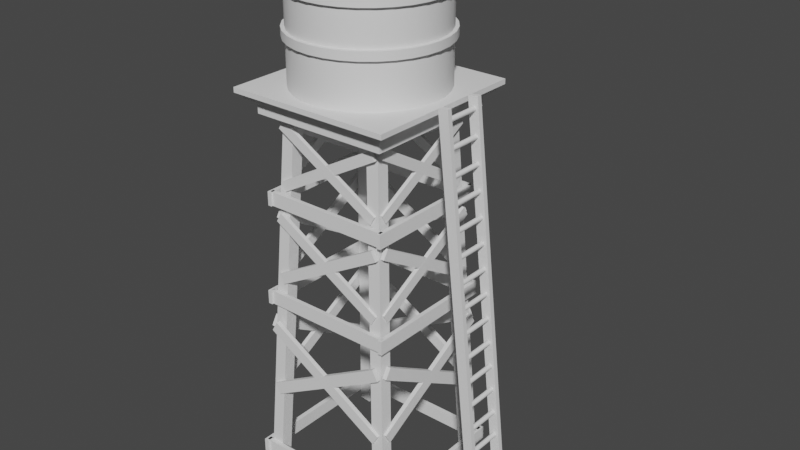 # Source: blocking.blend  (saved by Blender 3.2.14; exported with 4.5.12 LTS)
import bpy
from mathutils import Matrix  # noqa: F401  (used for matrix-valued properties, if any)

bpy.ops.wm.read_factory_settings(use_empty=True)
scene = bpy.context.scene
scene.name = 'Scene'

# ---- collections
col_collection = bpy.data.collections.new('Collection'); scene.collection.children.link(col_collection)

# ---- node groups
ng_auto_smooth = bpy.data.node_groups.new('Auto Smooth', 'GeometryNodeTree')
_s = ng_auto_smooth.interface.new_socket(name='Geometry', in_out='OUTPUT', socket_type='NodeSocketGeometry')
_s = ng_auto_smooth.interface.new_socket(name='Geometry', in_out='INPUT', socket_type='NodeSocketGeometry')
_s = ng_auto_smooth.interface.new_socket(name='Angle', in_out='INPUT', socket_type='NodeSocketFloat')
_s.subtype = 'ANGLE'
_s.min_value = 0.0
_s.max_value = 3.142
ng_auto_smooth.is_modifier = True
_N = ng_auto_smooth.nodes; _L = ng_auto_smooth.links
n0 = _N.new('NodeGroupOutput'); n0.name = 'Group Output'; n0.location = (480, -100)
n1 = _N.new('NodeGroupInput'); n1.name = 'Group Input'; n1.location = (-420, -300)
n2 = _N.new('NodeGroupInput'); n2.name = 'Group Input.001'; n2.location = (-60, -100)
n3 = _N.new('GeometryNodeSetShadeSmooth'); n3.name = 'Set Shade Smooth'; n3.location = (120, -100)
n3.domain = 'EDGE'
n4 = _N.new('GeometryNodeSetShadeSmooth'); n4.name = 'Set Shade Smooth.001'; n4.location = (300, -100)
n5 = _N.new('GeometryNodeInputMeshEdgeAngle'); n5.name = 'Edge Angle'; n5.location = (-420, -220)
n6 = _N.new('GeometryNodeInputEdgeSmooth'); n6.name = 'Is Edge Smooth'; n6.location = (-60, -160)
n7 = _N.new('GeometryNodeInputShadeSmooth'); n7.name = 'Is Face Smooth'; n7.location = (-240, -340)
n8 = _N.new('FunctionNodeBooleanMath'); n8.name = 'Boolean Math'; n8.location = (-60, -220)
n9 = _N.new('FunctionNodeCompare'); n9.name = 'Compare'; n9.location = (-240, -180)
n9.operation = 'LESS_EQUAL'
_L.new(n5.outputs[0], n9.inputs[0])
_L.new(n4.outputs[0], n0.inputs[0])
_L.new(n1.outputs[1], n9.inputs[1])
_L.new(n9.outputs[0], n8.inputs[0])
_L.new(n7.outputs[0], n8.inputs[1])
_L.new(n2.outputs[0], n3.inputs[0])
_L.new(n6.outputs[0], n3.inputs[1])
_L.new(n3.outputs[0], n4.inputs[0])
_L.new(n8.outputs[0], n3.inputs[2])
n0.is_active_output = True

# ---- world
world_world = bpy.data.worlds.new('World'); scene.world = world_world
world_world.use_nodes = True; world_world.node_tree.nodes.clear()
_N = world_world.node_tree.nodes; _L = world_world.node_tree.links
n0 = _N.new('ShaderNodeOutputWorld'); n0.name = 'World Output'; n0.location = (300, 300)
n1 = _N.new('ShaderNodeBackground'); n1.name = 'Background'; n1.location = (10, 300)
n1.inputs[0].default_value = (0.05088, 0.05088, 0.05088, 1.0)
_L.new(n1.outputs[0], n0.inputs[0])
n0.is_active_output = True
world_world.color = (0.05088, 0.05088, 0.05088)
world_world.use_sun_shadow = False
world_world.sun_shadow_jitter_overblur = 0.0

# ---- meshes
me_cube_002 = bpy.data.meshes.new('Cube.002')
me_cube_002.from_pydata([(-1.246, -1.037, -3.223), (-1.246, -1.249, -3.212), (-0.9093, -0.699, 3.223), (-0.9093, -0.9112, 3.234), (-1.035, -1.037, -3.234), (-1.035, -1.25, -3.223), (-0.6983, -0.6996, 3.212), (-0.6983, -0.9118, 3.223), (-1.078, -0.8679, -1.112e-05), (-1.078, -1.08, 0.01111), (-0.8666, -0.8685, -0.01111), (-0.8666, -1.081, 1.112e-05)], [], [(8, 9, 3, 2), (2, 3, 7, 6), (10, 11, 5, 4), (4, 5, 1, 0), (8, 10, 4, 0), (11, 9, 1, 5), (7, 3, 9, 11), (2, 6, 10, 8), (6, 7, 11, 10), (0, 1, 9, 8)])
_uv = me_cube_002.uv_layers.new(name='UVMap')
_uv.uv.foreach_set('vector', [0.0001215, 0.0001196, 0.08986, 0.0001198, 0.08986, 0.9101, 0.0001196, 0.9101, 0.3581, 0.9101, 0.3581, 0.9999, 0.2688, 0.9999, 0.2688, 0.9101, 0.627, 0.9999, 0.5373, 0.9999, 0.5373, 0.08986, 0.627, 0.08986, 0.627, 0.08986, 0.627, 0.0001196, 0.7163, 0.0001198, 0.7163, 0.08986, 0.7163, 0.9999, 0.627, 0.9999, 0.627, 0.08986, 0.7163, 0.08986, 0.5373, 0.9999, 0.4481, 0.9999, 0.4481, 0.08986, 0.5373, 0.08986, 0.1791, 0.9101, 0.08986, 0.9101, 0.08986, 0.0001198, 0.1791, 0.0001202, 0.3581, 0.9101, 0.2688, 0.9101, 0.2688, 0.0001204, 0.3581, 0.0001204, 0.2688, 0.9101, 0.1791, 0.9101, 0.1791, 0.0001202, 0.2688, 0.0001204, 0.3583, 0.08986, 0.4481, 0.08986, 0.4481, 0.9999, 0.3583, 0.9999])
me_cube_002.update()
me_cube_003 = bpy.data.meshes.new('Cube.003')
me_cube_003.from_pydata([(-4.262, -1.898, 0.209), (-4.262, -2.019, 0.209), (4.262, -1.898, 0.209), (4.262, -2.019, 0.209), (-4.262, -1.898, -0.209), (-4.262, -2.019, -0.209), (4.262, -1.898, -0.209), (4.262, -2.019, -0.209), (-1.312e-08, -1.898, 0.209), (-1.843e-08, -2.019, 0.209), (1.843e-08, -1.898, -0.209), (1.312e-08, -2.019, -0.209), (-4.262, 2.028, 0.209), (-4.262, 1.907, 0.209), (4.262, 2.028, 0.209), (4.262, 1.907, 0.209), (-4.262, 2.028, -0.209), (-4.262, 1.907, -0.209), (4.262, 2.028, -0.209), (4.262, 1.907, -0.209), (-1.312e-08, 2.028, 0.209), (-1.843e-08, 1.907, 0.209), (1.843e-08, 2.028, -0.209), (1.312e-08, 1.907, -0.209)], [], [(8, 9, 3, 2), (2, 3, 7, 6), (10, 11, 5, 4), (4, 5, 1, 0), (8, 10, 4, 0), (11, 9, 1, 5), (7, 3, 9, 11), (2, 6, 10, 8), (6, 7, 11, 10), (0, 1, 9, 8), (20, 21, 15, 14), (14, 15, 19, 18), (22, 23, 17, 16), (16, 17, 13, 12), (20, 22, 16, 12), (23, 21, 13, 17), (19, 15, 21, 23), (14, 18, 22, 20), (18, 19, 23, 22), (12, 13, 21, 20)])
_uv = me_cube_003.uv_layers.new(name='UVMap')
_uv.uv.foreach_set('vector', [0.009847, 0.06649, 0.03208, 0.06649, 0.03208, 0.8465, 0.009845, 0.8465, 0.2073, 0.8465, 0.2073, 0.8687, 0.1308, 0.8687, 0.1308, 0.8465, 0.3129, 0.06487, 0.3351, 0.06487, 0.3351, 0.8449, 0.3129, 0.8449, 0.3129, 0.8449, 0.3129, 0.8671, 0.2364, 0.8671, 0.2364, 0.8449, 0.2364, 0.06487, 0.3129, 0.06487, 0.3129, 0.8449, 0.2364, 0.8449, 0.3351, 0.06487, 0.4116, 0.06487, 0.4116, 0.8449, 0.3351, 0.8449, 0.1086, 0.8465, 0.03208, 0.8465, 0.03208, 0.06649, 0.1086, 0.06649, 0.2073, 0.8465, 0.1308, 0.8465, 0.1308, 0.06649, 0.2073, 0.06649, 0.1308, 0.8465, 0.1086, 0.8465, 0.1086, 0.06649, 0.1308, 0.06649, 0.4339, 0.8449, 0.4116, 0.8449, 0.4116, 0.06487, 0.4339, 0.06487, 0.009847, 0.06649, 0.03208, 0.06649, 0.03208, 0.8465, 0.009845, 0.8465, 0.2073, 0.8465, 0.2073, 0.8687, 0.1308, 0.8687, 0.1308, 0.8465, 0.3129, 0.06487, 0.3351, 0.06487, 0.3351, 0.8449, 0.3129, 0.8449, 0.3129, 0.8449, 0.3129, 0.8671, 0.2364, 0.8671, 0.2364, 0.8449, 0.2364, 0.06487, 0.3129, 0.06487, 0.3129, 0.8449, 0.2364, 0.8449, 0.3351, 0.06487, 0.4116, 0.06487, 0.4116, 0.8449, 0.3351, 0.8449, 0.1086, 0.8465, 0.03208, 0.8465, 0.03208, 0.06649, 0.1086, 0.06649, 0.2073, 0.8465, 0.1308, 0.8465, 0.1308, 0.06649, 0.2073, 0.06649, 0.1308, 0.8465, 0.1086, 0.8465, 0.1086, 0.06649, 0.1308, 0.06649, 0.4339, 0.8449, 0.4116, 0.8449, 0.4116, 0.06487, 0.4339, 0.06487])
me_cube_003.update()
me_cube_006 = bpy.data.meshes.new('Cube.006')
me_cube_006.from_pydata([(-1.0, -1.0, -1.0), (-1.0, -1.0, 1.0), (-1.0, 1.0, -1.0), (-1.0, 1.0, 1.0), (1.0, -1.0, -1.0), (1.0, -1.0, 1.0), (1.0, 1.0, -1.0), (1.0, 1.0, 1.0)], [], [(0, 1, 3, 2), (2, 3, 7, 6), (6, 7, 5, 4), (4, 5, 1, 0), (2, 6, 4, 0), (7, 3, 1, 5)])
_uv = me_cube_006.uv_layers.new(name='UVMap')
_uv.uv.foreach_set('vector', [0.375, 0.0, 0.625, 0.0, 0.625, 0.25, 0.375, 0.25, 0.375, 0.25, 0.625, 0.25, 0.625, 0.5, 0.375, 0.5, 0.375, 0.5, 0.625, 0.5, 0.625, 0.75, 0.375, 0.75, 0.375, 0.75, 0.625, 0.75, 0.625, 1.0, 0.375, 1.0, 0.125, 0.5, 0.375, 0.5, 0.375, 0.75, 0.125, 0.75, 0.625, 0.5, 0.875, 0.5, 0.875, 0.75, 0.625, 0.75])
me_cube_006.update()
me_cube_007 = bpy.data.meshes.new('Cube.007')
me_cube_007.from_pydata([(-4.262, -1.898, 0.209), (-4.262, -2.019, 0.209), (4.262, -1.898, 0.209), (4.262, -2.019, 0.209), (-4.262, -1.898, -0.209), (-4.262, -2.019, -0.209), (4.262, -1.898, -0.209), (4.262, -2.019, -0.209), (-1.312e-08, -1.898, 0.209), (-1.843e-08, -2.019, 0.209), (1.843e-08, -1.898, -0.209), (1.312e-08, -2.019, -0.209), (-4.262, 2.028, 0.209), (-4.262, 1.907, 0.209), (4.262, 2.028, 0.209), (4.262, 1.907, 0.209), (-4.262, 2.028, -0.209), (-4.262, 1.907, -0.209), (4.262, 2.028, -0.209), (4.262, 1.907, -0.209), (-1.312e-08, 2.028, 0.209), (-1.843e-08, 1.907, 0.209), (1.843e-08, 2.028, -0.209), (1.312e-08, 1.907, -0.209)], [], [(8, 9, 3, 2), (2, 3, 7, 6), (10, 11, 5, 4), (4, 5, 1, 0), (8, 10, 4, 0), (11, 9, 1, 5), (7, 3, 9, 11), (2, 6, 10, 8), (6, 7, 11, 10), (0, 1, 9, 8), (20, 21, 15, 14), (14, 15, 19, 18), (22, 23, 17, 16), (16, 17, 13, 12), (20, 22, 16, 12), (23, 21, 13, 17), (19, 15, 21, 23), (14, 18, 22, 20), (18, 19, 23, 22), (12, 13, 21, 20)])
_uv = me_cube_007.uv_layers.new(name='UVMap')
_uv.uv.foreach_set('vector', [0.009847, 0.06649, 0.03208, 0.06649, 0.03208, 0.8465, 0.009845, 0.8465, 0.2073, 0.8465, 0.2073, 0.8687, 0.1308, 0.8687, 0.1308, 0.8465, 0.3129, 0.06487, 0.3351, 0.06487, 0.3351, 0.8449, 0.3129, 0.8449, 0.3129, 0.8449, 0.3129, 0.8671, 0.2364, 0.8671, 0.2364, 0.8449, 0.2364, 0.06487, 0.3129, 0.06487, 0.3129, 0.8449, 0.2364, 0.8449, 0.3351, 0.06487, 0.4116, 0.06487, 0.4116, 0.8449, 0.3351, 0.8449, 0.1086, 0.8465, 0.03208, 0.8465, 0.03208, 0.06649, 0.1086, 0.06649, 0.2073, 0.8465, 0.1308, 0.8465, 0.1308, 0.06649, 0.2073, 0.06649, 0.1308, 0.8465, 0.1086, 0.8465, 0.1086, 0.06649, 0.1308, 0.06649, 0.4339, 0.8449, 0.4116, 0.8449, 0.4116, 0.06487, 0.4339, 0.06487, 0.009847, 0.06649, 0.03208, 0.06649, 0.03208, 0.8465, 0.009845, 0.8465, 0.2073, 0.8465, 0.2073, 0.8687, 0.1308, 0.8687, 0.1308, 0.8465, 0.3129, 0.06487, 0.3351, 0.06487, 0.3351, 0.8449, 0.3129, 0.8449, 0.3129, 0.8449, 0.3129, 0.8671, 0.2364, 0.8671, 0.2364, 0.8449, 0.2364, 0.06487, 0.3129, 0.06487, 0.3129, 0.8449, 0.2364, 0.8449, 0.3351, 0.06487, 0.4116, 0.06487, 0.4116, 0.8449, 0.3351, 0.8449, 0.1086, 0.8465, 0.03208, 0.8465, 0.03208, 0.06649, 0.1086, 0.06649, 0.2073, 0.8465, 0.1308, 0.8465, 0.1308, 0.06649, 0.2073, 0.06649, 0.1308, 0.8465, 0.1086, 0.8465, 0.1086, 0.06649, 0.1308, 0.06649, 0.4339, 0.8449, 0.4116, 0.8449, 0.4116, 0.06487, 0.4339, 0.06487])
me_cube_007.update()
me_cube_008 = bpy.data.meshes.new('Cube.008')
me_cube_008.from_pydata([(-4.262, -1.898, 0.209), (-4.262, -2.019, 0.209), (4.262, -1.898, 0.209), (4.262, -2.019, 0.209), (-4.262, -1.898, -0.209), (-4.262, -2.019, -0.209), (4.262, -1.898, -0.209), (4.262, -2.019, -0.209), (-1.312e-08, -1.898, 0.209), (-1.843e-08, -2.019, 0.209), (1.843e-08, -1.898, -0.209), (1.312e-08, -2.019, -0.209), (-4.262, 2.028, 0.209), (-4.262, 1.907, 0.209), (4.262, 2.028, 0.209), (4.262, 1.907, 0.209), (-4.262, 2.028, -0.209), (-4.262, 1.907, -0.209), (4.262, 2.028, -0.209), (4.262, 1.907, -0.209), (-1.312e-08, 2.028, 0.209), (-1.843e-08, 1.907, 0.209), (1.843e-08, 2.028, -0.209), (1.312e-08, 1.907, -0.209)], [], [(8, 9, 3, 2), (2, 3, 7, 6), (10, 11, 5, 4), (4, 5, 1, 0), (8, 10, 4, 0), (11, 9, 1, 5), (7, 3, 9, 11), (2, 6, 10, 8), (6, 7, 11, 10), (0, 1, 9, 8), (20, 21, 15, 14), (14, 15, 19, 18), (22, 23, 17, 16), (16, 17, 13, 12), (20, 22, 16, 12), (23, 21, 13, 17), (19, 15, 21, 23), (14, 18, 22, 20), (18, 19, 23, 22), (12, 13, 21, 20)])
_uv = me_cube_008.uv_layers.new(name='UVMap')
_uv.uv.foreach_set('vector', [0.009847, 0.06649, 0.03208, 0.06649, 0.03208, 0.8465, 0.009845, 0.8465, 0.2073, 0.8465, 0.2073, 0.8687, 0.1308, 0.8687, 0.1308, 0.8465, 0.3129, 0.06487, 0.3351, 0.06487, 0.3351, 0.8449, 0.3129, 0.8449, 0.3129, 0.8449, 0.3129, 0.8671, 0.2364, 0.8671, 0.2364, 0.8449, 0.2364, 0.06487, 0.3129, 0.06487, 0.3129, 0.8449, 0.2364, 0.8449, 0.3351, 0.06487, 0.4116, 0.06487, 0.4116, 0.8449, 0.3351, 0.8449, 0.1086, 0.8465, 0.03208, 0.8465, 0.03208, 0.06649, 0.1086, 0.06649, 0.2073, 0.8465, 0.1308, 0.8465, 0.1308, 0.06649, 0.2073, 0.06649, 0.1308, 0.8465, 0.1086, 0.8465, 0.1086, 0.06649, 0.1308, 0.06649, 0.4339, 0.8449, 0.4116, 0.8449, 0.4116, 0.06487, 0.4339, 0.06487, 0.009847, 0.06649, 0.03208, 0.06649, 0.03208, 0.8465, 0.009845, 0.8465, 0.2073, 0.8465, 0.2073, 0.8687, 0.1308, 0.8687, 0.1308, 0.8465, 0.3129, 0.06487, 0.3351, 0.06487, 0.3351, 0.8449, 0.3129, 0.8449, 0.3129, 0.8449, 0.3129, 0.8671, 0.2364, 0.8671, 0.2364, 0.8449, 0.2364, 0.06487, 0.3129, 0.06487, 0.3129, 0.8449, 0.2364, 0.8449, 0.3351, 0.06487, 0.4116, 0.06487, 0.4116, 0.8449, 0.3351, 0.8449, 0.1086, 0.8465, 0.03208, 0.8465, 0.03208, 0.06649, 0.1086, 0.06649, 0.2073, 0.8465, 0.1308, 0.8465, 0.1308, 0.06649, 0.2073, 0.06649, 0.1308, 0.8465, 0.1086, 0.8465, 0.1086, 0.06649, 0.1308, 0.06649, 0.4339, 0.8449, 0.4116, 0.8449, 0.4116, 0.06487, 0.4339, 0.06487])
me_cube_008.update()
me_cube_009 = bpy.data.meshes.new('Cube.009')
me_cube_009.from_pydata([(-4.262, -1.898, 0.209), (-4.262, -2.019, 0.209), (4.262, -1.898, 0.209), (4.262, -2.019, 0.209), (-4.262, -1.898, -0.209), (-4.262, -2.019, -0.209), (4.262, -1.898, -0.209), (4.262, -2.019, -0.209), (-1.312e-08, -1.898, 0.209), (-1.843e-08, -2.019, 0.209), (1.843e-08, -1.898, -0.209), (1.312e-08, -2.019, -0.209), (-4.262, 2.028, 0.209), (-4.262, 1.907, 0.209), (4.262, 2.028, 0.209), (4.262, 1.907, 0.209), (-4.262, 2.028, -0.209), (-4.262, 1.907, -0.209), (4.262, 2.028, -0.209), (4.262, 1.907, -0.209), (-1.312e-08, 2.028, 0.209), (-1.843e-08, 1.907, 0.209), (1.843e-08, 2.028, -0.209), (1.312e-08, 1.907, -0.209)], [], [(8, 9, 3, 2), (2, 3, 7, 6), (10, 11, 5, 4), (4, 5, 1, 0), (8, 10, 4, 0), (11, 9, 1, 5), (7, 3, 9, 11), (2, 6, 10, 8), (6, 7, 11, 10), (0, 1, 9, 8), (20, 21, 15, 14), (14, 15, 19, 18), (22, 23, 17, 16), (16, 17, 13, 12), (20, 22, 16, 12), (23, 21, 13, 17), (19, 15, 21, 23), (14, 18, 22, 20), (18, 19, 23, 22), (12, 13, 21, 20)])
_uv = me_cube_009.uv_layers.new(name='UVMap')
_uv.uv.foreach_set('vector', [0.009847, 0.06649, 0.03208, 0.06649, 0.03208, 0.8465, 0.009845, 0.8465, 0.2073, 0.8465, 0.2073, 0.8687, 0.1308, 0.8687, 0.1308, 0.8465, 0.3129, 0.06487, 0.3351, 0.06487, 0.3351, 0.8449, 0.3129, 0.8449, 0.3129, 0.8449, 0.3129, 0.8671, 0.2364, 0.8671, 0.2364, 0.8449, 0.2364, 0.06487, 0.3129, 0.06487, 0.3129, 0.8449, 0.2364, 0.8449, 0.3351, 0.06487, 0.4116, 0.06487, 0.4116, 0.8449, 0.3351, 0.8449, 0.1086, 0.8465, 0.03208, 0.8465, 0.03208, 0.06649, 0.1086, 0.06649, 0.2073, 0.8465, 0.1308, 0.8465, 0.1308, 0.06649, 0.2073, 0.06649, 0.1308, 0.8465, 0.1086, 0.8465, 0.1086, 0.06649, 0.1308, 0.06649, 0.4339, 0.8449, 0.4116, 0.8449, 0.4116, 0.06487, 0.4339, 0.06487, 0.009847, 0.06649, 0.03208, 0.06649, 0.03208, 0.8465, 0.009845, 0.8465, 0.2073, 0.8465, 0.2073, 0.8687, 0.1308, 0.8687, 0.1308, 0.8465, 0.3129, 0.06487, 0.3351, 0.06487, 0.3351, 0.8449, 0.3129, 0.8449, 0.3129, 0.8449, 0.3129, 0.8671, 0.2364, 0.8671, 0.2364, 0.8449, 0.2364, 0.06487, 0.3129, 0.06487, 0.3129, 0.8449, 0.2364, 0.8449, 0.3351, 0.06487, 0.4116, 0.06487, 0.4116, 0.8449, 0.3351, 0.8449, 0.1086, 0.8465, 0.03208, 0.8465, 0.03208, 0.06649, 0.1086, 0.06649, 0.2073, 0.8465, 0.1308, 0.8465, 0.1308, 0.06649, 0.2073, 0.06649, 0.1308, 0.8465, 0.1086, 0.8465, 0.1086, 0.06649, 0.1308, 0.06649, 0.4339, 0.8449, 0.4116, 0.8449, 0.4116, 0.06487, 0.4339, 0.06487])
me_cube_009.update()
me_cube_010 = bpy.data.meshes.new('Cube.010')
me_cube_010.from_pydata([(-4.262, -1.898, 0.209), (-4.262, -2.019, 0.209), (4.262, -1.898, 0.209), (4.262, -2.019, 0.209), (-4.262, -1.898, -0.209), (-4.262, -2.019, -0.209), (4.262, -1.898, -0.209), (4.262, -2.019, -0.209), (-1.312e-08, -1.898, 0.209), (-1.843e-08, -2.019, 0.209), (1.843e-08, -1.898, -0.209), (1.312e-08, -2.019, -0.209), (-4.262, 2.028, 0.209), (-4.262, 1.907, 0.209), (4.262, 2.028, 0.209), (4.262, 1.907, 0.209), (-4.262, 2.028, -0.209), (-4.262, 1.907, -0.209), (4.262, 2.028, -0.209), (4.262, 1.907, -0.209), (-1.312e-08, 2.028, 0.209), (-1.843e-08, 1.907, 0.209), (1.843e-08, 2.028, -0.209), (1.312e-08, 1.907, -0.209)], [], [(8, 9, 3, 2), (2, 3, 7, 6), (10, 11, 5, 4), (4, 5, 1, 0), (8, 10, 4, 0), (11, 9, 1, 5), (7, 3, 9, 11), (2, 6, 10, 8), (6, 7, 11, 10), (0, 1, 9, 8), (20, 21, 15, 14), (14, 15, 19, 18), (22, 23, 17, 16), (16, 17, 13, 12), (20, 22, 16, 12), (23, 21, 13, 17), (19, 15, 21, 23), (14, 18, 22, 20), (18, 19, 23, 22), (12, 13, 21, 20)])
_uv = me_cube_010.uv_layers.new(name='UVMap')
_uv.uv.foreach_set('vector', [0.009847, 0.06649, 0.03208, 0.06649, 0.03208, 0.8465, 0.009845, 0.8465, 0.2073, 0.8465, 0.2073, 0.8687, 0.1308, 0.8687, 0.1308, 0.8465, 0.3129, 0.06487, 0.3351, 0.06487, 0.3351, 0.8449, 0.3129, 0.8449, 0.3129, 0.8449, 0.3129, 0.8671, 0.2364, 0.8671, 0.2364, 0.8449, 0.2364, 0.06487, 0.3129, 0.06487, 0.3129, 0.8449, 0.2364, 0.8449, 0.3351, 0.06487, 0.4116, 0.06487, 0.4116, 0.8449, 0.3351, 0.8449, 0.1086, 0.8465, 0.03208, 0.8465, 0.03208, 0.06649, 0.1086, 0.06649, 0.2073, 0.8465, 0.1308, 0.8465, 0.1308, 0.06649, 0.2073, 0.06649, 0.1308, 0.8465, 0.1086, 0.8465, 0.1086, 0.06649, 0.1308, 0.06649, 0.4339, 0.8449, 0.4116, 0.8449, 0.4116, 0.06487, 0.4339, 0.06487, 0.009847, 0.06649, 0.03208, 0.06649, 0.03208, 0.8465, 0.009845, 0.8465, 0.2073, 0.8465, 0.2073, 0.8687, 0.1308, 0.8687, 0.1308, 0.8465, 0.3129, 0.06487, 0.3351, 0.06487, 0.3351, 0.8449, 0.3129, 0.8449, 0.3129, 0.8449, 0.3129, 0.8671, 0.2364, 0.8671, 0.2364, 0.8449, 0.2364, 0.06487, 0.3129, 0.06487, 0.3129, 0.8449, 0.2364, 0.8449, 0.3351, 0.06487, 0.4116, 0.06487, 0.4116, 0.8449, 0.3351, 0.8449, 0.1086, 0.8465, 0.03208, 0.8465, 0.03208, 0.06649, 0.1086, 0.06649, 0.2073, 0.8465, 0.1308, 0.8465, 0.1308, 0.06649, 0.2073, 0.06649, 0.1308, 0.8465, 0.1086, 0.8465, 0.1086, 0.06649, 0.1308, 0.06649, 0.4339, 0.8449, 0.4116, 0.8449, 0.4116, 0.06487, 0.4339, 0.06487])
me_cube_010.update()
me_cube_011 = bpy.data.meshes.new('Cube.011')
me_cube_011.from_pydata([(-4.262, -1.898, 0.209), (-4.262, -2.019, 0.209), (4.262, -1.898, 0.209), (4.262, -2.019, 0.209), (-4.262, -1.898, -0.209), (-4.262, -2.019, -0.209), (4.262, -1.898, -0.209), (4.262, -2.019, -0.209), (-1.312e-08, -1.898, 0.209), (-1.843e-08, -2.019, 0.209), (1.843e-08, -1.898, -0.209), (1.312e-08, -2.019, -0.209), (-4.262, 2.028, 0.209), (-4.262, 1.907, 0.209), (4.262, 2.028, 0.209), (4.262, 1.907, 0.209), (-4.262, 2.028, -0.209), (-4.262, 1.907, -0.209), (4.262, 2.028, -0.209), (4.262, 1.907, -0.209), (-1.312e-08, 2.028, 0.209), (-1.843e-08, 1.907, 0.209), (1.843e-08, 2.028, -0.209), (1.312e-08, 1.907, -0.209)], [], [(8, 9, 3, 2), (2, 3, 7, 6), (10, 11, 5, 4), (4, 5, 1, 0), (8, 10, 4, 0), (11, 9, 1, 5), (7, 3, 9, 11), (2, 6, 10, 8), (6, 7, 11, 10), (0, 1, 9, 8), (20, 21, 15, 14), (14, 15, 19, 18), (22, 23, 17, 16), (16, 17, 13, 12), (20, 22, 16, 12), (23, 21, 13, 17), (19, 15, 21, 23), (14, 18, 22, 20), (18, 19, 23, 22), (12, 13, 21, 20)])
_uv = me_cube_011.uv_layers.new(name='UVMap')
_uv.uv.foreach_set('vector', [0.009847, 0.06649, 0.03208, 0.06649, 0.03208, 0.8465, 0.009845, 0.8465, 0.2073, 0.8465, 0.2073, 0.8687, 0.1308, 0.8687, 0.1308, 0.8465, 0.3129, 0.06487, 0.3351, 0.06487, 0.3351, 0.8449, 0.3129, 0.8449, 0.3129, 0.8449, 0.3129, 0.8671, 0.2364, 0.8671, 0.2364, 0.8449, 0.2364, 0.06487, 0.3129, 0.06487, 0.3129, 0.8449, 0.2364, 0.8449, 0.3351, 0.06487, 0.4116, 0.06487, 0.4116, 0.8449, 0.3351, 0.8449, 0.1086, 0.8465, 0.03208, 0.8465, 0.03208, 0.06649, 0.1086, 0.06649, 0.2073, 0.8465, 0.1308, 0.8465, 0.1308, 0.06649, 0.2073, 0.06649, 0.1308, 0.8465, 0.1086, 0.8465, 0.1086, 0.06649, 0.1308, 0.06649, 0.4339, 0.8449, 0.4116, 0.8449, 0.4116, 0.06487, 0.4339, 0.06487, 0.009847, 0.06649, 0.03208, 0.06649, 0.03208, 0.8465, 0.009845, 0.8465, 0.2073, 0.8465, 0.2073, 0.8687, 0.1308, 0.8687, 0.1308, 0.8465, 0.3129, 0.06487, 0.3351, 0.06487, 0.3351, 0.8449, 0.3129, 0.8449, 0.3129, 0.8449, 0.3129, 0.8671, 0.2364, 0.8671, 0.2364, 0.8449, 0.2364, 0.06487, 0.3129, 0.06487, 0.3129, 0.8449, 0.2364, 0.8449, 0.3351, 0.06487, 0.4116, 0.06487, 0.4116, 0.8449, 0.3351, 0.8449, 0.1086, 0.8465, 0.03208, 0.8465, 0.03208, 0.06649, 0.1086, 0.06649, 0.2073, 0.8465, 0.1308, 0.8465, 0.1308, 0.06649, 0.2073, 0.06649, 0.1308, 0.8465, 0.1086, 0.8465, 0.1086, 0.06649, 0.1308, 0.06649, 0.4339, 0.8449, 0.4116, 0.8449, 0.4116, 0.06487, 0.4339, 0.06487])
me_cube_011.update()
me_cube_012 = bpy.data.meshes.new('Cube.012')
me_cube_012.from_pydata([(-4.262, -1.898, 0.209), (-4.262, -2.019, 0.209), (4.262, -1.898, 0.209), (4.262, -2.019, 0.209), (-4.262, -1.898, -0.209), (-4.262, -2.019, -0.209), (4.262, -1.898, -0.209), (4.262, -2.019, -0.209), (-1.312e-08, -1.898, 0.209), (-1.843e-08, -2.019, 0.209), (1.843e-08, -1.898, -0.209), (1.312e-08, -2.019, -0.209), (-4.262, 2.028, 0.209), (-4.262, 1.907, 0.209), (4.262, 2.028, 0.209), (4.262, 1.907, 0.209), (-4.262, 2.028, -0.209), (-4.262, 1.907, -0.209), (4.262, 2.028, -0.209), (4.262, 1.907, -0.209), (-1.312e-08, 2.028, 0.209), (-1.843e-08, 1.907, 0.209), (1.843e-08, 2.028, -0.209), (1.312e-08, 1.907, -0.209)], [], [(8, 9, 3, 2), (2, 3, 7, 6), (10, 11, 5, 4), (4, 5, 1, 0), (8, 10, 4, 0), (11, 9, 1, 5), (7, 3, 9, 11), (2, 6, 10, 8), (6, 7, 11, 10), (0, 1, 9, 8), (20, 21, 15, 14), (14, 15, 19, 18), (22, 23, 17, 16), (16, 17, 13, 12), (20, 22, 16, 12), (23, 21, 13, 17), (19, 15, 21, 23), (14, 18, 22, 20), (18, 19, 23, 22), (12, 13, 21, 20)])
_uv = me_cube_012.uv_layers.new(name='UVMap')
_uv.uv.foreach_set('vector', [0.009847, 0.06649, 0.03208, 0.06649, 0.03208, 0.8465, 0.009845, 0.8465, 0.2073, 0.8465, 0.2073, 0.8687, 0.1308, 0.8687, 0.1308, 0.8465, 0.3129, 0.06487, 0.3351, 0.06487, 0.3351, 0.8449, 0.3129, 0.8449, 0.3129, 0.8449, 0.3129, 0.8671, 0.2364, 0.8671, 0.2364, 0.8449, 0.2364, 0.06487, 0.3129, 0.06487, 0.3129, 0.8449, 0.2364, 0.8449, 0.3351, 0.06487, 0.4116, 0.06487, 0.4116, 0.8449, 0.3351, 0.8449, 0.1086, 0.8465, 0.03208, 0.8465, 0.03208, 0.06649, 0.1086, 0.06649, 0.2073, 0.8465, 0.1308, 0.8465, 0.1308, 0.06649, 0.2073, 0.06649, 0.1308, 0.8465, 0.1086, 0.8465, 0.1086, 0.06649, 0.1308, 0.06649, 0.4339, 0.8449, 0.4116, 0.8449, 0.4116, 0.06487, 0.4339, 0.06487, 0.009847, 0.06649, 0.03208, 0.06649, 0.03208, 0.8465, 0.009845, 0.8465, 0.2073, 0.8465, 0.2073, 0.8687, 0.1308, 0.8687, 0.1308, 0.8465, 0.3129, 0.06487, 0.3351, 0.06487, 0.3351, 0.8449, 0.3129, 0.8449, 0.3129, 0.8449, 0.3129, 0.8671, 0.2364, 0.8671, 0.2364, 0.8449, 0.2364, 0.06487, 0.3129, 0.06487, 0.3129, 0.8449, 0.2364, 0.8449, 0.3351, 0.06487, 0.4116, 0.06487, 0.4116, 0.8449, 0.3351, 0.8449, 0.1086, 0.8465, 0.03208, 0.8465, 0.03208, 0.06649, 0.1086, 0.06649, 0.2073, 0.8465, 0.1308, 0.8465, 0.1308, 0.06649, 0.2073, 0.06649, 0.1308, 0.8465, 0.1086, 0.8465, 0.1086, 0.06649, 0.1308, 0.06649, 0.4339, 0.8449, 0.4116, 0.8449, 0.4116, 0.06487, 0.4339, 0.06487])
me_cube_012.update()
me_cube_014 = bpy.data.meshes.new('Cube.014')
me_cube_014.from_pydata([(-4.262, -1.898, 0.209), (-4.262, -2.019, 0.209), (4.262, -1.898, 0.209), (4.262, -2.019, 0.209), (-4.262, -1.898, -0.209), (-4.262, -2.019, -0.209), (4.262, -1.898, -0.209), (4.262, -2.019, -0.209), (-1.312e-08, -1.898, 0.209), (-1.843e-08, -2.019, 0.209), (1.843e-08, -1.898, -0.209), (1.312e-08, -2.019, -0.209), (-4.262, 2.028, 0.209), (-4.262, 1.907, 0.209), (4.262, 2.028, 0.209), (4.262, 1.907, 0.209), (-4.262, 2.028, -0.209), (-4.262, 1.907, -0.209), (4.262, 2.028, -0.209), (4.262, 1.907, -0.209), (-1.312e-08, 2.028, 0.209), (-1.843e-08, 1.907, 0.209), (1.843e-08, 2.028, -0.209), (1.312e-08, 1.907, -0.209)], [], [(8, 9, 3, 2), (2, 3, 7, 6), (10, 11, 5, 4), (4, 5, 1, 0), (8, 10, 4, 0), (11, 9, 1, 5), (7, 3, 9, 11), (2, 6, 10, 8), (6, 7, 11, 10), (0, 1, 9, 8), (20, 21, 15, 14), (14, 15, 19, 18), (22, 23, 17, 16), (16, 17, 13, 12), (20, 22, 16, 12), (23, 21, 13, 17), (19, 15, 21, 23), (14, 18, 22, 20), (18, 19, 23, 22), (12, 13, 21, 20)])
_uv = me_cube_014.uv_layers.new(name='UVMap')
_uv.uv.foreach_set('vector', [0.009847, 0.06649, 0.03208, 0.06649, 0.03208, 0.8465, 0.009845, 0.8465, 0.2073, 0.8465, 0.2073, 0.8687, 0.1308, 0.8687, 0.1308, 0.8465, 0.3129, 0.06487, 0.3351, 0.06487, 0.3351, 0.8449, 0.3129, 0.8449, 0.3129, 0.8449, 0.3129, 0.8671, 0.2364, 0.8671, 0.2364, 0.8449, 0.2364, 0.06487, 0.3129, 0.06487, 0.3129, 0.8449, 0.2364, 0.8449, 0.3351, 0.06487, 0.4116, 0.06487, 0.4116, 0.8449, 0.3351, 0.8449, 0.1086, 0.8465, 0.03208, 0.8465, 0.03208, 0.06649, 0.1086, 0.06649, 0.2073, 0.8465, 0.1308, 0.8465, 0.1308, 0.06649, 0.2073, 0.06649, 0.1308, 0.8465, 0.1086, 0.8465, 0.1086, 0.06649, 0.1308, 0.06649, 0.4339, 0.8449, 0.4116, 0.8449, 0.4116, 0.06487, 0.4339, 0.06487, 0.009847, 0.06649, 0.03208, 0.06649, 0.03208, 0.8465, 0.009845, 0.8465, 0.2073, 0.8465, 0.2073, 0.8687, 0.1308, 0.8687, 0.1308, 0.8465, 0.3129, 0.06487, 0.3351, 0.06487, 0.3351, 0.8449, 0.3129, 0.8449, 0.3129, 0.8449, 0.3129, 0.8671, 0.2364, 0.8671, 0.2364, 0.8449, 0.2364, 0.06487, 0.3129, 0.06487, 0.3129, 0.8449, 0.2364, 0.8449, 0.3351, 0.06487, 0.4116, 0.06487, 0.4116, 0.8449, 0.3351, 0.8449, 0.1086, 0.8465, 0.03208, 0.8465, 0.03208, 0.06649, 0.1086, 0.06649, 0.2073, 0.8465, 0.1308, 0.8465, 0.1308, 0.06649, 0.2073, 0.06649, 0.1308, 0.8465, 0.1086, 0.8465, 0.1086, 0.06649, 0.1308, 0.06649, 0.4339, 0.8449, 0.4116, 0.8449, 0.4116, 0.06487, 0.4339, 0.06487])
me_cube_014.update()
me_cube_015 = bpy.data.meshes.new('Cube.015')
me_cube_015.from_pydata([(-4.262, -1.898, 0.209), (-4.262, -2.019, 0.209), (4.262, -1.898, 0.209), (4.262, -2.019, 0.209), (-4.262, -1.898, -0.209), (-4.262, -2.019, -0.209), (4.262, -1.898, -0.209), (4.262, -2.019, -0.209), (-1.312e-08, -1.898, 0.209), (-1.843e-08, -2.019, 0.209), (1.843e-08, -1.898, -0.209), (1.312e-08, -2.019, -0.209), (-4.262, 2.028, 0.209), (-4.262, 1.907, 0.209), (4.262, 2.028, 0.209), (4.262, 1.907, 0.209), (-4.262, 2.028, -0.209), (-4.262, 1.907, -0.209), (4.262, 2.028, -0.209), (4.262, 1.907, -0.209), (-1.312e-08, 2.028, 0.209), (-1.843e-08, 1.907, 0.209), (1.843e-08, 2.028, -0.209), (1.312e-08, 1.907, -0.209)], [], [(8, 9, 3, 2), (2, 3, 7, 6), (10, 11, 5, 4), (4, 5, 1, 0), (8, 10, 4, 0), (11, 9, 1, 5), (7, 3, 9, 11), (2, 6, 10, 8), (6, 7, 11, 10), (0, 1, 9, 8), (20, 21, 15, 14), (14, 15, 19, 18), (22, 23, 17, 16), (16, 17, 13, 12), (20, 22, 16, 12), (23, 21, 13, 17), (19, 15, 21, 23), (14, 18, 22, 20), (18, 19, 23, 22), (12, 13, 21, 20)])
_uv = me_cube_015.uv_layers.new(name='UVMap')
_uv.uv.foreach_set('vector', [0.009847, 0.06649, 0.03208, 0.06649, 0.03208, 0.8465, 0.009845, 0.8465, 0.2073, 0.8465, 0.2073, 0.8687, 0.1308, 0.8687, 0.1308, 0.8465, 0.3129, 0.06487, 0.3351, 0.06487, 0.3351, 0.8449, 0.3129, 0.8449, 0.3129, 0.8449, 0.3129, 0.8671, 0.2364, 0.8671, 0.2364, 0.8449, 0.2364, 0.06487, 0.3129, 0.06487, 0.3129, 0.8449, 0.2364, 0.8449, 0.3351, 0.06487, 0.4116, 0.06487, 0.4116, 0.8449, 0.3351, 0.8449, 0.1086, 0.8465, 0.03208, 0.8465, 0.03208, 0.06649, 0.1086, 0.06649, 0.2073, 0.8465, 0.1308, 0.8465, 0.1308, 0.06649, 0.2073, 0.06649, 0.1308, 0.8465, 0.1086, 0.8465, 0.1086, 0.06649, 0.1308, 0.06649, 0.4339, 0.8449, 0.4116, 0.8449, 0.4116, 0.06487, 0.4339, 0.06487, 0.009847, 0.06649, 0.03208, 0.06649, 0.03208, 0.8465, 0.009845, 0.8465, 0.2073, 0.8465, 0.2073, 0.8687, 0.1308, 0.8687, 0.1308, 0.8465, 0.3129, 0.06487, 0.3351, 0.06487, 0.3351, 0.8449, 0.3129, 0.8449, 0.3129, 0.8449, 0.3129, 0.8671, 0.2364, 0.8671, 0.2364, 0.8449, 0.2364, 0.06487, 0.3129, 0.06487, 0.3129, 0.8449, 0.2364, 0.8449, 0.3351, 0.06487, 0.4116, 0.06487, 0.4116, 0.8449, 0.3351, 0.8449, 0.1086, 0.8465, 0.03208, 0.8465, 0.03208, 0.06649, 0.1086, 0.06649, 0.2073, 0.8465, 0.1308, 0.8465, 0.1308, 0.06649, 0.2073, 0.06649, 0.1308, 0.8465, 0.1086, 0.8465, 0.1086, 0.06649, 0.1308, 0.06649, 0.4339, 0.8449, 0.4116, 0.8449, 0.4116, 0.06487, 0.4339, 0.06487])
me_cube_015.update()
me_cube_016 = bpy.data.meshes.new('Cube.016')
me_cube_016.from_pydata([(-4.262, -1.898, 0.209), (-4.262, -2.019, 0.209), (4.262, -1.898, 0.209), (4.262, -2.019, 0.209), (-4.262, -1.898, -0.209), (-4.262, -2.019, -0.209), (4.262, -1.898, -0.209), (4.262, -2.019, -0.209), (-1.312e-08, -1.898, 0.209), (-1.843e-08, -2.019, 0.209), (1.843e-08, -1.898, -0.209), (1.312e-08, -2.019, -0.209), (-4.262, 2.028, 0.209), (-4.262, 1.907, 0.209), (4.262, 2.028, 0.209), (4.262, 1.907, 0.209), (-4.262, 2.028, -0.209), (-4.262, 1.907, -0.209), (4.262, 2.028, -0.209), (4.262, 1.907, -0.209), (-1.312e-08, 2.028, 0.209), (-1.843e-08, 1.907, 0.209), (1.843e-08, 2.028, -0.209), (1.312e-08, 1.907, -0.209)], [], [(8, 9, 3, 2), (2, 3, 7, 6), (10, 11, 5, 4), (4, 5, 1, 0), (8, 10, 4, 0), (11, 9, 1, 5), (7, 3, 9, 11), (2, 6, 10, 8), (6, 7, 11, 10), (0, 1, 9, 8), (20, 21, 15, 14), (14, 15, 19, 18), (22, 23, 17, 16), (16, 17, 13, 12), (20, 22, 16, 12), (23, 21, 13, 17), (19, 15, 21, 23), (14, 18, 22, 20), (18, 19, 23, 22), (12, 13, 21, 20)])
_uv = me_cube_016.uv_layers.new(name='UVMap')
_uv.uv.foreach_set('vector', [0.009847, 0.06649, 0.03208, 0.06649, 0.03208, 0.8465, 0.009845, 0.8465, 0.2073, 0.8465, 0.2073, 0.8687, 0.1308, 0.8687, 0.1308, 0.8465, 0.3129, 0.06487, 0.3351, 0.06487, 0.3351, 0.8449, 0.3129, 0.8449, 0.3129, 0.8449, 0.3129, 0.8671, 0.2364, 0.8671, 0.2364, 0.8449, 0.2364, 0.06487, 0.3129, 0.06487, 0.3129, 0.8449, 0.2364, 0.8449, 0.3351, 0.06487, 0.4116, 0.06487, 0.4116, 0.8449, 0.3351, 0.8449, 0.1086, 0.8465, 0.03208, 0.8465, 0.03208, 0.06649, 0.1086, 0.06649, 0.2073, 0.8465, 0.1308, 0.8465, 0.1308, 0.06649, 0.2073, 0.06649, 0.1308, 0.8465, 0.1086, 0.8465, 0.1086, 0.06649, 0.1308, 0.06649, 0.4339, 0.8449, 0.4116, 0.8449, 0.4116, 0.06487, 0.4339, 0.06487, 0.009847, 0.06649, 0.03208, 0.06649, 0.03208, 0.8465, 0.009845, 0.8465, 0.2073, 0.8465, 0.2073, 0.8687, 0.1308, 0.8687, 0.1308, 0.8465, 0.3129, 0.06487, 0.3351, 0.06487, 0.3351, 0.8449, 0.3129, 0.8449, 0.3129, 0.8449, 0.3129, 0.8671, 0.2364, 0.8671, 0.2364, 0.8449, 0.2364, 0.06487, 0.3129, 0.06487, 0.3129, 0.8449, 0.2364, 0.8449, 0.3351, 0.06487, 0.4116, 0.06487, 0.4116, 0.8449, 0.3351, 0.8449, 0.1086, 0.8465, 0.03208, 0.8465, 0.03208, 0.06649, 0.1086, 0.06649, 0.2073, 0.8465, 0.1308, 0.8465, 0.1308, 0.06649, 0.2073, 0.06649, 0.1308, 0.8465, 0.1086, 0.8465, 0.1086, 0.06649, 0.1308, 0.06649, 0.4339, 0.8449, 0.4116, 0.8449, 0.4116, 0.06487, 0.4339, 0.06487])
me_cube_016.update()
me_cube_017 = bpy.data.meshes.new('Cube.017')
me_cube_017.from_pydata([(-4.262, -1.898, 0.209), (-4.262, -2.019, 0.209), (4.262, -1.898, 0.209), (4.262, -2.019, 0.209), (-4.262, -1.898, -0.209), (-4.262, -2.019, -0.209), (4.262, -1.898, -0.209), (4.262, -2.019, -0.209), (-1.312e-08, -1.898, 0.209), (-1.843e-08, -2.019, 0.209), (1.843e-08, -1.898, -0.209), (1.312e-08, -2.019, -0.209), (-4.262, 2.028, 0.209), (-4.262, 1.907, 0.209), (4.262, 2.028, 0.209), (4.262, 1.907, 0.209), (-4.262, 2.028, -0.209), (-4.262, 1.907, -0.209), (4.262, 2.028, -0.209), (4.262, 1.907, -0.209), (-1.312e-08, 2.028, 0.209), (-1.843e-08, 1.907, 0.209), (1.843e-08, 2.028, -0.209), (1.312e-08, 1.907, -0.209)], [], [(8, 9, 3, 2), (2, 3, 7, 6), (10, 11, 5, 4), (4, 5, 1, 0), (8, 10, 4, 0), (11, 9, 1, 5), (7, 3, 9, 11), (2, 6, 10, 8), (6, 7, 11, 10), (0, 1, 9, 8), (20, 21, 15, 14), (14, 15, 19, 18), (22, 23, 17, 16), (16, 17, 13, 12), (20, 22, 16, 12), (23, 21, 13, 17), (19, 15, 21, 23), (14, 18, 22, 20), (18, 19, 23, 22), (12, 13, 21, 20)])
_uv = me_cube_017.uv_layers.new(name='UVMap')
_uv.uv.foreach_set('vector', [0.009847, 0.06649, 0.03208, 0.06649, 0.03208, 0.8465, 0.009845, 0.8465, 0.2073, 0.8465, 0.2073, 0.8687, 0.1308, 0.8687, 0.1308, 0.8465, 0.3129, 0.06487, 0.3351, 0.06487, 0.3351, 0.8449, 0.3129, 0.8449, 0.3129, 0.8449, 0.3129, 0.8671, 0.2364, 0.8671, 0.2364, 0.8449, 0.2364, 0.06487, 0.3129, 0.06487, 0.3129, 0.8449, 0.2364, 0.8449, 0.3351, 0.06487, 0.4116, 0.06487, 0.4116, 0.8449, 0.3351, 0.8449, 0.1086, 0.8465, 0.03208, 0.8465, 0.03208, 0.06649, 0.1086, 0.06649, 0.2073, 0.8465, 0.1308, 0.8465, 0.1308, 0.06649, 0.2073, 0.06649, 0.1308, 0.8465, 0.1086, 0.8465, 0.1086, 0.06649, 0.1308, 0.06649, 0.4339, 0.8449, 0.4116, 0.8449, 0.4116, 0.06487, 0.4339, 0.06487, 0.009847, 0.06649, 0.03208, 0.06649, 0.03208, 0.8465, 0.009845, 0.8465, 0.2073, 0.8465, 0.2073, 0.8687, 0.1308, 0.8687, 0.1308, 0.8465, 0.3129, 0.06487, 0.3351, 0.06487, 0.3351, 0.8449, 0.3129, 0.8449, 0.3129, 0.8449, 0.3129, 0.8671, 0.2364, 0.8671, 0.2364, 0.8449, 0.2364, 0.06487, 0.3129, 0.06487, 0.3129, 0.8449, 0.2364, 0.8449, 0.3351, 0.06487, 0.4116, 0.06487, 0.4116, 0.8449, 0.3351, 0.8449, 0.1086, 0.8465, 0.03208, 0.8465, 0.03208, 0.06649, 0.1086, 0.06649, 0.2073, 0.8465, 0.1308, 0.8465, 0.1308, 0.06649, 0.2073, 0.06649, 0.1308, 0.8465, 0.1086, 0.8465, 0.1086, 0.06649, 0.1308, 0.06649, 0.4339, 0.8449, 0.4116, 0.8449, 0.4116, 0.06487, 0.4339, 0.06487])
me_cube_017.update()
me_cube_018 = bpy.data.meshes.new('Cube.018')
me_cube_018.from_pydata([(-4.262, -1.898, 0.209), (-4.262, -2.019, 0.209), (4.262, -1.898, 0.209), (4.262, -2.019, 0.209), (-4.262, -1.898, -0.209), (-4.262, -2.019, -0.209), (4.262, -1.898, -0.209), (4.262, -2.019, -0.209), (-1.312e-08, -1.898, 0.209), (-1.843e-08, -2.019, 0.209), (1.843e-08, -1.898, -0.209), (1.312e-08, -2.019, -0.209), (-4.262, 2.028, 0.209), (-4.262, 1.907, 0.209), (4.262, 2.028, 0.209), (4.262, 1.907, 0.209), (-4.262, 2.028, -0.209), (-4.262, 1.907, -0.209), (4.262, 2.028, -0.209), (4.262, 1.907, -0.209), (-1.312e-08, 2.028, 0.209), (-1.843e-08, 1.907, 0.209), (1.843e-08, 2.028, -0.209), (1.312e-08, 1.907, -0.209)], [], [(8, 9, 3, 2), (2, 3, 7, 6), (10, 11, 5, 4), (4, 5, 1, 0), (8, 10, 4, 0), (11, 9, 1, 5), (7, 3, 9, 11), (2, 6, 10, 8), (6, 7, 11, 10), (0, 1, 9, 8), (20, 21, 15, 14), (14, 15, 19, 18), (22, 23, 17, 16), (16, 17, 13, 12), (20, 22, 16, 12), (23, 21, 13, 17), (19, 15, 21, 23), (14, 18, 22, 20), (18, 19, 23, 22), (12, 13, 21, 20)])
_uv = me_cube_018.uv_layers.new(name='UVMap')
_uv.uv.foreach_set('vector', [0.009847, 0.06649, 0.03208, 0.06649, 0.03208, 0.8465, 0.009845, 0.8465, 0.2073, 0.8465, 0.2073, 0.8687, 0.1308, 0.8687, 0.1308, 0.8465, 0.3129, 0.06487, 0.3351, 0.06487, 0.3351, 0.8449, 0.3129, 0.8449, 0.3129, 0.8449, 0.3129, 0.8671, 0.2364, 0.8671, 0.2364, 0.8449, 0.2364, 0.06487, 0.3129, 0.06487, 0.3129, 0.8449, 0.2364, 0.8449, 0.3351, 0.06487, 0.4116, 0.06487, 0.4116, 0.8449, 0.3351, 0.8449, 0.1086, 0.8465, 0.03208, 0.8465, 0.03208, 0.06649, 0.1086, 0.06649, 0.2073, 0.8465, 0.1308, 0.8465, 0.1308, 0.06649, 0.2073, 0.06649, 0.1308, 0.8465, 0.1086, 0.8465, 0.1086, 0.06649, 0.1308, 0.06649, 0.4339, 0.8449, 0.4116, 0.8449, 0.4116, 0.06487, 0.4339, 0.06487, 0.009847, 0.06649, 0.03208, 0.06649, 0.03208, 0.8465, 0.009845, 0.8465, 0.2073, 0.8465, 0.2073, 0.8687, 0.1308, 0.8687, 0.1308, 0.8465, 0.3129, 0.06487, 0.3351, 0.06487, 0.3351, 0.8449, 0.3129, 0.8449, 0.3129, 0.8449, 0.3129, 0.8671, 0.2364, 0.8671, 0.2364, 0.8449, 0.2364, 0.06487, 0.3129, 0.06487, 0.3129, 0.8449, 0.2364, 0.8449, 0.3351, 0.06487, 0.4116, 0.06487, 0.4116, 0.8449, 0.3351, 0.8449, 0.1086, 0.8465, 0.03208, 0.8465, 0.03208, 0.06649, 0.1086, 0.06649, 0.2073, 0.8465, 0.1308, 0.8465, 0.1308, 0.06649, 0.2073, 0.06649, 0.1308, 0.8465, 0.1086, 0.8465, 0.1086, 0.06649, 0.1308, 0.06649, 0.4339, 0.8449, 0.4116, 0.8449, 0.4116, 0.06487, 0.4339, 0.06487])
me_cube_018.update()
me_cube_019 = bpy.data.meshes.new('Cube.019')
me_cube_019.from_pydata([(-4.262, -1.898, 0.209), (-4.262, -2.019, 0.209), (4.262, -1.898, 0.209), (4.262, -2.019, 0.209), (-4.262, -1.898, -0.209), (-4.262, -2.019, -0.209), (4.262, -1.898, -0.209), (4.262, -2.019, -0.209), (-1.312e-08, -1.898, 0.209), (-1.843e-08, -2.019, 0.209), (1.843e-08, -1.898, -0.209), (1.312e-08, -2.019, -0.209), (-4.262, 2.028, 0.209), (-4.262, 1.907, 0.209), (4.262, 2.028, 0.209), (4.262, 1.907, 0.209), (-4.262, 2.028, -0.209), (-4.262, 1.907, -0.209), (4.262, 2.028, -0.209), (4.262, 1.907, -0.209), (-1.312e-08, 2.028, 0.209), (-1.843e-08, 1.907, 0.209), (1.843e-08, 2.028, -0.209), (1.312e-08, 1.907, -0.209)], [], [(8, 9, 3, 2), (2, 3, 7, 6), (10, 11, 5, 4), (4, 5, 1, 0), (8, 10, 4, 0), (11, 9, 1, 5), (7, 3, 9, 11), (2, 6, 10, 8), (6, 7, 11, 10), (0, 1, 9, 8), (20, 21, 15, 14), (14, 15, 19, 18), (22, 23, 17, 16), (16, 17, 13, 12), (20, 22, 16, 12), (23, 21, 13, 17), (19, 15, 21, 23), (14, 18, 22, 20), (18, 19, 23, 22), (12, 13, 21, 20)])
_uv = me_cube_019.uv_layers.new(name='UVMap')
_uv.uv.foreach_set('vector', [0.009847, 0.06649, 0.03208, 0.06649, 0.03208, 0.8465, 0.009845, 0.8465, 0.2073, 0.8465, 0.2073, 0.8687, 0.1308, 0.8687, 0.1308, 0.8465, 0.3129, 0.06487, 0.3351, 0.06487, 0.3351, 0.8449, 0.3129, 0.8449, 0.3129, 0.8449, 0.3129, 0.8671, 0.2364, 0.8671, 0.2364, 0.8449, 0.2364, 0.06487, 0.3129, 0.06487, 0.3129, 0.8449, 0.2364, 0.8449, 0.3351, 0.06487, 0.4116, 0.06487, 0.4116, 0.8449, 0.3351, 0.8449, 0.1086, 0.8465, 0.03208, 0.8465, 0.03208, 0.06649, 0.1086, 0.06649, 0.2073, 0.8465, 0.1308, 0.8465, 0.1308, 0.06649, 0.2073, 0.06649, 0.1308, 0.8465, 0.1086, 0.8465, 0.1086, 0.06649, 0.1308, 0.06649, 0.4339, 0.8449, 0.4116, 0.8449, 0.4116, 0.06487, 0.4339, 0.06487, 0.009847, 0.06649, 0.03208, 0.06649, 0.03208, 0.8465, 0.009845, 0.8465, 0.2073, 0.8465, 0.2073, 0.8687, 0.1308, 0.8687, 0.1308, 0.8465, 0.3129, 0.06487, 0.3351, 0.06487, 0.3351, 0.8449, 0.3129, 0.8449, 0.3129, 0.8449, 0.3129, 0.8671, 0.2364, 0.8671, 0.2364, 0.8449, 0.2364, 0.06487, 0.3129, 0.06487, 0.3129, 0.8449, 0.2364, 0.8449, 0.3351, 0.06487, 0.4116, 0.06487, 0.4116, 0.8449, 0.3351, 0.8449, 0.1086, 0.8465, 0.03208, 0.8465, 0.03208, 0.06649, 0.1086, 0.06649, 0.2073, 0.8465, 0.1308, 0.8465, 0.1308, 0.06649, 0.2073, 0.06649, 0.1308, 0.8465, 0.1086, 0.8465, 0.1086, 0.06649, 0.1308, 0.06649, 0.4339, 0.8449, 0.4116, 0.8449, 0.4116, 0.06487, 0.4339, 0.06487])
me_cube_019.update()
me_cube_020 = bpy.data.meshes.new('Cube.020')
me_cube_020.from_pydata([(-4.262, -1.898, 0.209), (-4.262, -2.019, 0.209), (4.262, -1.898, 0.209), (4.262, -2.019, 0.209), (-4.262, -1.898, -0.209), (-4.262, -2.019, -0.209), (4.262, -1.898, -0.209), (4.262, -2.019, -0.209), (-1.312e-08, -1.898, 0.209), (-1.843e-08, -2.019, 0.209), (1.843e-08, -1.898, -0.209), (1.312e-08, -2.019, -0.209), (-4.262, 2.028, 0.209), (-4.262, 1.907, 0.209), (4.262, 2.028, 0.209), (4.262, 1.907, 0.209), (-4.262, 2.028, -0.209), (-4.262, 1.907, -0.209), (4.262, 2.028, -0.209), (4.262, 1.907, -0.209), (-1.312e-08, 2.028, 0.209), (-1.843e-08, 1.907, 0.209), (1.843e-08, 2.028, -0.209), (1.312e-08, 1.907, -0.209)], [], [(8, 9, 3, 2), (2, 3, 7, 6), (10, 11, 5, 4), (4, 5, 1, 0), (8, 10, 4, 0), (11, 9, 1, 5), (7, 3, 9, 11), (2, 6, 10, 8), (6, 7, 11, 10), (0, 1, 9, 8), (20, 21, 15, 14), (14, 15, 19, 18), (22, 23, 17, 16), (16, 17, 13, 12), (20, 22, 16, 12), (23, 21, 13, 17), (19, 15, 21, 23), (14, 18, 22, 20), (18, 19, 23, 22), (12, 13, 21, 20)])
_uv = me_cube_020.uv_layers.new(name='UVMap')
_uv.uv.foreach_set('vector', [0.009847, 0.06649, 0.03208, 0.06649, 0.03208, 0.8465, 0.009845, 0.8465, 0.2073, 0.8465, 0.2073, 0.8687, 0.1308, 0.8687, 0.1308, 0.8465, 0.3129, 0.06487, 0.3351, 0.06487, 0.3351, 0.8449, 0.3129, 0.8449, 0.3129, 0.8449, 0.3129, 0.8671, 0.2364, 0.8671, 0.2364, 0.8449, 0.2364, 0.06487, 0.3129, 0.06487, 0.3129, 0.8449, 0.2364, 0.8449, 0.3351, 0.06487, 0.4116, 0.06487, 0.4116, 0.8449, 0.3351, 0.8449, 0.1086, 0.8465, 0.03208, 0.8465, 0.03208, 0.06649, 0.1086, 0.06649, 0.2073, 0.8465, 0.1308, 0.8465, 0.1308, 0.06649, 0.2073, 0.06649, 0.1308, 0.8465, 0.1086, 0.8465, 0.1086, 0.06649, 0.1308, 0.06649, 0.4339, 0.8449, 0.4116, 0.8449, 0.4116, 0.06487, 0.4339, 0.06487, 0.009847, 0.06649, 0.03208, 0.06649, 0.03208, 0.8465, 0.009845, 0.8465, 0.2073, 0.8465, 0.2073, 0.8687, 0.1308, 0.8687, 0.1308, 0.8465, 0.3129, 0.06487, 0.3351, 0.06487, 0.3351, 0.8449, 0.3129, 0.8449, 0.3129, 0.8449, 0.3129, 0.8671, 0.2364, 0.8671, 0.2364, 0.8449, 0.2364, 0.06487, 0.3129, 0.06487, 0.3129, 0.8449, 0.2364, 0.8449, 0.3351, 0.06487, 0.4116, 0.06487, 0.4116, 0.8449, 0.3351, 0.8449, 0.1086, 0.8465, 0.03208, 0.8465, 0.03208, 0.06649, 0.1086, 0.06649, 0.2073, 0.8465, 0.1308, 0.8465, 0.1308, 0.06649, 0.2073, 0.06649, 0.1308, 0.8465, 0.1086, 0.8465, 0.1086, 0.06649, 0.1308, 0.06649, 0.4339, 0.8449, 0.4116, 0.8449, 0.4116, 0.06487, 0.4339, 0.06487])
me_cube_020.update()
me_cube_021 = bpy.data.meshes.new('Cube.021')
me_cube_021.from_pydata([(-4.262, -1.898, 0.209), (-4.262, -2.019, 0.209), (4.262, -1.898, 0.209), (4.262, -2.019, 0.209), (-4.262, -1.898, -0.209), (-4.262, -2.019, -0.209), (4.262, -1.898, -0.209), (4.262, -2.019, -0.209), (-1.312e-08, -1.898, 0.209), (-1.843e-08, -2.019, 0.209), (1.843e-08, -1.898, -0.209), (1.312e-08, -2.019, -0.209), (-4.262, 2.028, 0.209), (-4.262, 1.907, 0.209), (4.262, 2.028, 0.209), (4.262, 1.907, 0.209), (-4.262, 2.028, -0.209), (-4.262, 1.907, -0.209), (4.262, 2.028, -0.209), (4.262, 1.907, -0.209), (-1.312e-08, 2.028, 0.209), (-1.843e-08, 1.907, 0.209), (1.843e-08, 2.028, -0.209), (1.312e-08, 1.907, -0.209)], [], [(8, 9, 3, 2), (2, 3, 7, 6), (10, 11, 5, 4), (4, 5, 1, 0), (8, 10, 4, 0), (11, 9, 1, 5), (7, 3, 9, 11), (2, 6, 10, 8), (6, 7, 11, 10), (0, 1, 9, 8), (20, 21, 15, 14), (14, 15, 19, 18), (22, 23, 17, 16), (16, 17, 13, 12), (20, 22, 16, 12), (23, 21, 13, 17), (19, 15, 21, 23), (14, 18, 22, 20), (18, 19, 23, 22), (12, 13, 21, 20)])
_uv = me_cube_021.uv_layers.new(name='UVMap')
_uv.uv.foreach_set('vector', [0.009847, 0.06649, 0.03208, 0.06649, 0.03208, 0.8465, 0.009845, 0.8465, 0.2073, 0.8465, 0.2073, 0.8687, 0.1308, 0.8687, 0.1308, 0.8465, 0.3129, 0.06487, 0.3351, 0.06487, 0.3351, 0.8449, 0.3129, 0.8449, 0.3129, 0.8449, 0.3129, 0.8671, 0.2364, 0.8671, 0.2364, 0.8449, 0.2364, 0.06487, 0.3129, 0.06487, 0.3129, 0.8449, 0.2364, 0.8449, 0.3351, 0.06487, 0.4116, 0.06487, 0.4116, 0.8449, 0.3351, 0.8449, 0.1086, 0.8465, 0.03208, 0.8465, 0.03208, 0.06649, 0.1086, 0.06649, 0.2073, 0.8465, 0.1308, 0.8465, 0.1308, 0.06649, 0.2073, 0.06649, 0.1308, 0.8465, 0.1086, 0.8465, 0.1086, 0.06649, 0.1308, 0.06649, 0.4339, 0.8449, 0.4116, 0.8449, 0.4116, 0.06487, 0.4339, 0.06487, 0.009847, 0.06649, 0.03208, 0.06649, 0.03208, 0.8465, 0.009845, 0.8465, 0.2073, 0.8465, 0.2073, 0.8687, 0.1308, 0.8687, 0.1308, 0.8465, 0.3129, 0.06487, 0.3351, 0.06487, 0.3351, 0.8449, 0.3129, 0.8449, 0.3129, 0.8449, 0.3129, 0.8671, 0.2364, 0.8671, 0.2364, 0.8449, 0.2364, 0.06487, 0.3129, 0.06487, 0.3129, 0.8449, 0.2364, 0.8449, 0.3351, 0.06487, 0.4116, 0.06487, 0.4116, 0.8449, 0.3351, 0.8449, 0.1086, 0.8465, 0.03208, 0.8465, 0.03208, 0.06649, 0.1086, 0.06649, 0.2073, 0.8465, 0.1308, 0.8465, 0.1308, 0.06649, 0.2073, 0.06649, 0.1308, 0.8465, 0.1086, 0.8465, 0.1086, 0.06649, 0.1308, 0.06649, 0.4339, 0.8449, 0.4116, 0.8449, 0.4116, 0.06487, 0.4339, 0.06487])
me_cube_021.update()
me_cube_022 = bpy.data.meshes.new('Cube.022')
me_cube_022.from_pydata([(-4.262, -1.898, 0.209), (-4.262, -2.019, 0.209), (4.262, -1.898, 0.209), (4.262, -2.019, 0.209), (-4.262, -1.898, -0.209), (-4.262, -2.019, -0.209), (4.262, -1.898, -0.209), (4.262, -2.019, -0.209), (-1.312e-08, -1.898, 0.209), (-1.843e-08, -2.019, 0.209), (1.843e-08, -1.898, -0.209), (1.312e-08, -2.019, -0.209), (-4.262, 2.028, 0.209), (-4.262, 1.907, 0.209), (4.262, 2.028, 0.209), (4.262, 1.907, 0.209), (-4.262, 2.028, -0.209), (-4.262, 1.907, -0.209), (4.262, 2.028, -0.209), (4.262, 1.907, -0.209), (-1.312e-08, 2.028, 0.209), (-1.843e-08, 1.907, 0.209), (1.843e-08, 2.028, -0.209), (1.312e-08, 1.907, -0.209)], [], [(8, 9, 3, 2), (2, 3, 7, 6), (10, 11, 5, 4), (4, 5, 1, 0), (8, 10, 4, 0), (11, 9, 1, 5), (7, 3, 9, 11), (2, 6, 10, 8), (6, 7, 11, 10), (0, 1, 9, 8), (20, 21, 15, 14), (14, 15, 19, 18), (22, 23, 17, 16), (16, 17, 13, 12), (20, 22, 16, 12), (23, 21, 13, 17), (19, 15, 21, 23), (14, 18, 22, 20), (18, 19, 23, 22), (12, 13, 21, 20)])
_uv = me_cube_022.uv_layers.new(name='UVMap')
_uv.uv.foreach_set('vector', [0.009847, 0.06649, 0.03208, 0.06649, 0.03208, 0.8465, 0.009845, 0.8465, 0.2073, 0.8465, 0.2073, 0.8687, 0.1308, 0.8687, 0.1308, 0.8465, 0.3129, 0.06487, 0.3351, 0.06487, 0.3351, 0.8449, 0.3129, 0.8449, 0.3129, 0.8449, 0.3129, 0.8671, 0.2364, 0.8671, 0.2364, 0.8449, 0.2364, 0.06487, 0.3129, 0.06487, 0.3129, 0.8449, 0.2364, 0.8449, 0.3351, 0.06487, 0.4116, 0.06487, 0.4116, 0.8449, 0.3351, 0.8449, 0.1086, 0.8465, 0.03208, 0.8465, 0.03208, 0.06649, 0.1086, 0.06649, 0.2073, 0.8465, 0.1308, 0.8465, 0.1308, 0.06649, 0.2073, 0.06649, 0.1308, 0.8465, 0.1086, 0.8465, 0.1086, 0.06649, 0.1308, 0.06649, 0.4339, 0.8449, 0.4116, 0.8449, 0.4116, 0.06487, 0.4339, 0.06487, 0.009847, 0.06649, 0.03208, 0.06649, 0.03208, 0.8465, 0.009845, 0.8465, 0.2073, 0.8465, 0.2073, 0.8687, 0.1308, 0.8687, 0.1308, 0.8465, 0.3129, 0.06487, 0.3351, 0.06487, 0.3351, 0.8449, 0.3129, 0.8449, 0.3129, 0.8449, 0.3129, 0.8671, 0.2364, 0.8671, 0.2364, 0.8449, 0.2364, 0.06487, 0.3129, 0.06487, 0.3129, 0.8449, 0.2364, 0.8449, 0.3351, 0.06487, 0.4116, 0.06487, 0.4116, 0.8449, 0.3351, 0.8449, 0.1086, 0.8465, 0.03208, 0.8465, 0.03208, 0.06649, 0.1086, 0.06649, 0.2073, 0.8465, 0.1308, 0.8465, 0.1308, 0.06649, 0.2073, 0.06649, 0.1308, 0.8465, 0.1086, 0.8465, 0.1086, 0.06649, 0.1308, 0.06649, 0.4339, 0.8449, 0.4116, 0.8449, 0.4116, 0.06487, 0.4339, 0.06487])
me_cube_022.update()
me_cube_023 = bpy.data.meshes.new('Cube.023')
me_cube_023.from_pydata([(-1.0, -1.0, 1.192e-07), (-1.0, -1.0, 2.0), (-1.0, 1.0, 1.192e-07), (-1.0, 1.0, 2.0), (1.0, -1.0, 1.192e-07), (1.0, -1.0, 2.0), (1.0, 1.0, 1.192e-07), (1.0, 1.0, 2.0)], [], [(0, 1, 3, 2), (2, 3, 7, 6), (6, 7, 5, 4), (4, 5, 1, 0), (2, 6, 4, 0), (7, 3, 1, 5)])
_uv = me_cube_023.uv_layers.new(name='UVMap')
_uv.uv.foreach_set('vector', [0.375, 0.0, 0.625, 0.0, 0.625, 0.25, 0.375, 0.25, 0.375, 0.25, 0.625, 0.25, 0.625, 0.5, 0.375, 0.5, 0.375, 0.5, 0.625, 0.5, 0.625, 0.75, 0.375, 0.75, 0.375, 0.75, 0.625, 0.75, 0.625, 1.0, 0.375, 1.0, 0.125, 0.5, 0.375, 0.5, 0.375, 0.75, 0.125, 0.75, 0.625, 0.5, 0.875, 0.5, 0.875, 0.75, 0.625, 0.75])
me_cube_023.update()
me_cube_024 = bpy.data.meshes.new('Cube.024')
me_cube_024.from_pydata([(-1.0, -1.0, 1.192e-07), (-1.0, -1.0, 2.0), (-1.0, 1.0, 1.192e-07), (-1.0, 1.0, 2.0), (1.0, -1.0, 1.192e-07), (1.0, -1.0, 2.0), (1.0, 1.0, 1.192e-07), (1.0, 1.0, 2.0)], [], [(0, 1, 3, 2), (2, 3, 7, 6), (6, 7, 5, 4), (4, 5, 1, 0), (2, 6, 4, 0), (7, 3, 1, 5)])
_uv = me_cube_024.uv_layers.new(name='UVMap')
_uv.uv.foreach_set('vector', [0.375, 0.0, 0.625, 0.0, 0.625, 0.25, 0.375, 0.25, 0.375, 0.25, 0.625, 0.25, 0.625, 0.5, 0.375, 0.5, 0.375, 0.5, 0.625, 0.5, 0.625, 0.75, 0.375, 0.75, 0.375, 0.75, 0.625, 0.75, 0.625, 1.0, 0.375, 1.0, 0.125, 0.5, 0.375, 0.5, 0.375, 0.75, 0.125, 0.75, 0.625, 0.5, 0.875, 0.5, 0.875, 0.75, 0.625, 0.75])
me_cube_024.update()
me_cylinder = bpy.data.meshes.new('Cylinder')
me_cylinder.from_pydata([(0.0, 1.0, -1.0), (0.0, 1.0, 1.0), (0.1951, 0.9808, -1.0), (0.1951, 0.9808, 1.0), (0.3827, 0.9239, -1.0), (0.3827, 0.9239, 1.0), (0.5556, 0.8315, -1.0), (0.5556, 0.8315, 1.0), (0.7071, 0.7071, -1.0), (0.7071, 0.7071, 1.0), (0.8315, 0.5556, -1.0), (0.8315, 0.5556, 1.0), (0.9239, 0.3827, -1.0), (0.9239, 0.3827, 1.0), (0.9808, 0.1951, -1.0), (0.9808, 0.1951, 1.0), (1.0, -4.371e-08, -1.0), (1.0, -4.371e-08, 1.0), (0.9808, -0.1951, -1.0), (0.9808, -0.1951, 1.0), (0.9239, -0.3827, -1.0), (0.9239, -0.3827, 1.0), (0.8315, -0.5556, -1.0), (0.8315, -0.5556, 1.0), (0.7071, -0.7071, -1.0), (0.7071, -0.7071, 1.0), (0.5556, -0.8315, -1.0), (0.5556, -0.8315, 1.0), (0.3827, -0.9239, -1.0), (0.3827, -0.9239, 1.0), (0.1951, -0.9808, -1.0), (0.1951, -0.9808, 1.0), (-8.742e-08, -1.0, -1.0), (-8.742e-08, -1.0, 1.0), (-0.1951, -0.9808, -1.0), (-0.1951, -0.9808, 1.0), (-0.3827, -0.9239, -1.0), (-0.3827, -0.9239, 1.0), (-0.5556, -0.8315, -1.0), (-0.5556, -0.8315, 1.0), (-0.7071, -0.7071, -1.0), (-0.7071, -0.7071, 1.0), (-0.8315, -0.5556, -1.0), (-0.8315, -0.5556, 1.0), (-0.9239, -0.3827, -1.0), (-0.9239, -0.3827, 1.0), (-0.9808, -0.1951, -1.0), (-0.9808, -0.1951, 1.0), (-1.0, 1.192e-08, -1.0), (-1.0, 1.192e-08, 1.0), (-0.9808, 0.1951, -1.0), (-0.9808, 0.1951, 1.0), (-0.9239, 0.3827, -1.0), (-0.9239, 0.3827, 1.0), (-0.8315, 0.5556, -1.0), (-0.8315, 0.5556, 1.0), (-0.7071, 0.7071, -1.0), (-0.7071, 0.7071, 1.0), (-0.5556, 0.8315, -1.0), (-0.5556, 0.8315, 1.0), (-0.3827, 0.9239, -1.0), (-0.3827, 0.9239, 1.0), (-0.1951, 0.9808, -1.0), (-0.1951, 0.9808, 1.0)], [], [(0, 1, 3, 2), (2, 3, 5, 4), (4, 5, 7, 6), (6, 7, 9, 8), (8, 9, 11, 10), (10, 11, 13, 12), (12, 13, 15, 14), (14, 15, 17, 16), (16, 17, 19, 18), (18, 19, 21, 20), (20, 21, 23, 22), (22, 23, 25, 24), (24, 25, 27, 26), (26, 27, 29, 28), (28, 29, 31, 30), (30, 31, 33, 32), (32, 33, 35, 34), (34, 35, 37, 36), (36, 37, 39, 38), (38, 39, 41, 40), (40, 41, 43, 42), (42, 43, 45, 44), (44, 45, 47, 46), (46, 47, 49, 48), (48, 49, 51, 50), (50, 51, 53, 52), (52, 53, 55, 54), (54, 55, 57, 56), (56, 57, 59, 58), (58, 59, 61, 60), (3, 1, 63, 61, 59, 57, 55, 53, 51, 49, 47, 45, 43, 41, 39, 37, 35, 33, 31, 29, 27, 25, 23, 21, 19, 17, 15, 13, 11, 9, 7, 5), (60, 61, 63, 62), (62, 63, 1, 0), (0, 2, 4, 6, 8, 10, 12, 14, 16, 18, 20, 22, 24, 26, 28, 30, 32, 34, 36, 38, 40, 42, 44, 46, 48, 50, 52, 54, 56, 58, 60, 62)])
me_cylinder.polygons.foreach_set('use_smooth', [True] * 34)
_uv = me_cylinder.uv_layers.new(name='UVMap')
_uv.uv.foreach_set('vector', [1.0, 0.5, 1.0, 1.0, 0.9688, 1.0, 0.9688, 0.5, 0.9688, 0.5, 0.9688, 1.0, 0.9375, 1.0, 0.9375, 0.5, 0.9375, 0.5, 0.9375, 1.0, 0.9062, 1.0, 0.9062, 0.5, 0.9062, 0.5, 0.9062, 1.0, 0.875, 1.0, 0.875, 0.5, 0.875, 0.5, 0.875, 1.0, 0.8438, 1.0, 0.8438, 0.5, 0.8438, 0.5, 0.8438, 1.0, 0.8125, 1.0, 0.8125, 0.5, 0.8125, 0.5, 0.8125, 1.0, 0.7812, 1.0, 0.7812, 0.5, 0.7812, 0.5, 0.7812, 1.0, 0.75, 1.0, 0.75, 0.5, 0.75, 0.5, 0.75, 1.0, 0.7188, 1.0, 0.7188, 0.5, 0.7188, 0.5, 0.7188, 1.0, 0.6875, 1.0, 0.6875, 0.5, 0.6875, 0.5, 0.6875, 1.0, 0.6562, 1.0, 0.6562, 0.5, 0.6562, 0.5, 0.6562, 1.0, 0.625, 1.0, 0.625, 0.5, 0.625, 0.5, 0.625, 1.0, 0.5938, 1.0, 0.5938, 0.5, 0.5938, 0.5, 0.5938, 1.0, 0.5625, 1.0, 0.5625, 0.5, 0.5625, 0.5, 0.5625, 1.0, 0.5312, 1.0, 0.5312, 0.5, 0.5312, 0.5, 0.5312, 1.0, 0.5, 1.0, 0.5, 0.5, 0.5, 0.5, 0.5, 1.0, 0.4688, 1.0, 0.4688, 0.5, 0.4688, 0.5, 0.4688, 1.0, 0.4375, 1.0, 0.4375, 0.5, 0.4375, 0.5, 0.4375, 1.0, 0.4062, 1.0, 0.4062, 0.5, 0.4062, 0.5, 0.4062, 1.0, 0.375, 1.0, 0.375, 0.5, 0.375, 0.5, 0.375, 1.0, 0.3438, 1.0, 0.3438, 0.5, 0.3438, 0.5, 0.3438, 1.0, 0.3125, 1.0, 0.3125, 0.5, 0.3125, 0.5, 0.3125, 1.0, 0.2812, 1.0, 0.2812, 0.5, 0.2812, 0.5, 0.2812, 1.0, 0.25, 1.0, 0.25, 0.5, 0.25, 0.5, 0.25, 1.0, 0.2188, 1.0, 0.2188, 0.5, 0.2188, 0.5, 0.2188, 1.0, 0.1875, 1.0, 0.1875, 0.5, 0.1875, 0.5, 0.1875, 1.0, 0.1562, 1.0, 0.1562, 0.5, 0.1562, 0.5, 0.1562, 1.0, 0.125, 1.0, 0.125, 0.5, 0.125, 0.5, 0.125, 1.0, 0.09375, 1.0, 0.09375, 0.5, 0.09375, 0.5, 0.09375, 1.0, 0.0625, 1.0, 0.0625, 0.5, 0.2968, 0.4854, 0.25, 0.49, 0.2032, 0.4854, 0.1582, 0.4717, 0.1167, 0.4496, 0.08029, 0.4197, 0.05045, 0.3833, 0.02827, 0.3418, 0.01461, 0.2968, 0.01, 0.25, 0.01461, 0.2032, 0.02827, 0.1582, 0.05045, 0.1167, 0.08029, 0.08029, 0.1167, 0.05045, 0.1582, 0.02827, 0.2032, 0.01461, 0.25, 0.01, 0.2968, 0.01461, 0.3418, 0.02827, 0.3833, 0.05045, 0.4197, 0.08029, 0.4496, 0.1167, 0.4717, 0.1582, 0.4854, 0.2032, 0.49, 0.25, 0.4854, 0.2968, 0.4717, 0.3418, 0.4496, 0.3833, 0.4197, 0.4197, 0.3833, 0.4496, 0.3418, 0.4717, 0.0625, 0.5, 0.0625, 1.0, 0.03125, 1.0, 0.03125, 0.5, 0.03125, 0.5, 0.03125, 1.0, 0.0, 1.0, 0.0, 0.5, 0.75, 0.49, 0.7968, 0.4854, 0.8418, 0.4717, 0.8833, 0.4496, 0.9197, 0.4197, 0.9496, 0.3833, 0.9717, 0.3418, 0.9854, 0.2968, 0.99, 0.25, 0.9854, 0.2032, 0.9717, 0.1582, 0.9496, 0.1167, 0.9197, 0.08029, 0.8833, 0.05045, 0.8418, 0.02827, 0.7968, 0.01461, 0.75, 0.01, 0.7032, 0.01461, 0.6582, 0.02827, 0.6167, 0.05045, 0.5803, 0.08029, 0.5504, 0.1167, 0.5283, 0.1582, 0.5146, 0.2032, 0.51, 0.25, 0.5146, 0.2968, 0.5283, 0.3418, 0.5504, 0.3833, 0.5803, 0.4197, 0.6167, 0.4496, 0.6582, 0.4717, 0.7032, 0.4854])
me_cylinder.update()
me_cone = bpy.data.meshes.new('Cone')
me_cone.from_pydata([(0.0, 1.0, 0.0), (0.1951, 0.9808, 0.0), (0.3827, 0.9239, 0.0), (0.5556, 0.8315, 0.0), (0.7071, 0.7071, 0.0), (0.8315, 0.5556, 0.0), (0.9239, 0.3827, 0.0), (0.9808, 0.1951, 0.0), (1.0, -4.371e-08, 0.0), (0.9808, -0.1951, 0.0), (0.9239, -0.3827, 0.0), (0.8315, -0.5556, 0.0), (0.7071, -0.7071, 0.0), (0.5556, -0.8315, 0.0), (0.3827, -0.9239, 0.0), (0.1951, -0.9808, 0.0), (-8.742e-08, -1.0, 0.0), (-0.1951, -0.9808, 0.0), (-0.3827, -0.9239, 0.0), (-0.5556, -0.8315, 0.0), (-0.7071, -0.7071, 0.0), (-0.8315, -0.5556, 0.0), (-0.9239, -0.3827, 0.0), (-0.9808, -0.1951, 0.0), (-1.0, 1.192e-08, 0.0), (-0.9808, 0.1951, 0.0), (-0.9239, 0.3827, 0.0), (-0.8315, 0.5556, 0.0), (-0.7071, 0.7071, 0.0), (-0.5556, 0.8315, 0.0), (-0.3827, 0.9239, 0.0), (-0.1951, 0.9808, 0.0), (0.0, 0.0, 0.3786), (0.0, 1.0, -0.08656), (0.1951, 0.9808, -0.08656), (0.3827, 0.9239, -0.08656), (0.5556, 0.8315, -0.08656), (0.7071, 0.7071, -0.08656), (0.8315, 0.5556, -0.08656), (0.9239, 0.3827, -0.08656), (0.9808, 0.1951, -0.08656), (1.0, -4.371e-08, -0.08656), (0.9808, -0.1951, -0.08656), (0.9239, -0.3827, -0.08656), (0.8315, -0.5556, -0.08656), (0.7071, -0.7071, -0.08656), (0.5556, -0.8315, -0.08656), (0.3827, -0.9239, -0.08656), (0.1951, -0.9808, -0.08656), (-8.742e-08, -1.0, -0.08656), (-0.1951, -0.9808, -0.08656), (-0.3827, -0.9239, -0.08656), (-0.5556, -0.8315, -0.08656), (-0.7071, -0.7071, -0.08656), (-0.8315, -0.5556, -0.08656), (-0.9239, -0.3827, -0.08656), (-0.9808, -0.1951, -0.08656), (-1.0, 1.192e-08, -0.08656), (-0.9808, 0.1951, -0.08656), (-0.9239, 0.3827, -0.08656), (-0.8315, 0.5556, -0.08656), (-0.7071, 0.7071, -0.08656), (-0.5556, 0.8315, -0.08656), (-0.3827, 0.9239, -0.08656), (-0.1951, 0.9808, -0.08656)], [], [(0, 32, 1), (1, 32, 2), (2, 32, 3), (3, 32, 4), (4, 32, 5), (5, 32, 6), (6, 32, 7), (7, 32, 8), (8, 32, 9), (9, 32, 10), (10, 32, 11), (11, 32, 12), (12, 32, 13), (13, 32, 14), (14, 32, 15), (15, 32, 16), (16, 32, 17), (17, 32, 18), (18, 32, 19), (19, 32, 20), (20, 32, 21), (21, 32, 22), (22, 32, 23), (23, 32, 24), (24, 32, 25), (25, 32, 26), (26, 32, 27), (27, 32, 28), (28, 32, 29), (29, 32, 30), (24, 25, 58, 57), (30, 32, 31), (31, 32, 0), (33, 34, 35, 36, 37, 38, 39, 40, 41, 42, 43, 44, 45, 46, 47, 48, 49, 50, 51, 52, 53, 54, 55, 56, 57, 58, 59, 60, 61, 62, 63, 64), (4, 5, 38, 37), (31, 0, 33, 64), (11, 12, 45, 44), (18, 19, 52, 51), (25, 26, 59, 58), (5, 6, 39, 38), (12, 13, 46, 45), (19, 20, 53, 52), (26, 27, 60, 59), (6, 7, 40, 39), (0, 1, 34, 33), (13, 14, 47, 46), (20, 21, 54, 53), (27, 28, 61, 60), (7, 8, 41, 40), (14, 15, 48, 47), (21, 22, 55, 54), (1, 2, 35, 34), (28, 29, 62, 61), (8, 9, 42, 41), (15, 16, 49, 48), (22, 23, 56, 55), (2, 3, 36, 35), (29, 30, 63, 62), (9, 10, 43, 42), (16, 17, 50, 49), (23, 24, 57, 56), (3, 4, 37, 36), (30, 31, 64, 63), (10, 11, 44, 43), (17, 18, 51, 50)])
me_cone.polygons.foreach_set('use_smooth', [True] * 65)
_uv = me_cone.uv_layers.new(name='UVMap')
_uv.uv.foreach_set('vector', [0.25, 0.49, 0.25, 0.25, 0.2968, 0.4854, 0.2968, 0.4854, 0.25, 0.25, 0.3418, 0.4717, 0.3418, 0.4717, 0.25, 0.25, 0.3833, 0.4496, 0.3833, 0.4496, 0.25, 0.25, 0.4197, 0.4197, 0.4197, 0.4197, 0.25, 0.25, 0.4496, 0.3833, 0.4496, 0.3833, 0.25, 0.25, 0.4717, 0.3418, 0.4717, 0.3418, 0.25, 0.25, 0.4854, 0.2968, 0.4854, 0.2968, 0.25, 0.25, 0.49, 0.25, 0.49, 0.25, 0.25, 0.25, 0.4854, 0.2032, 0.4854, 0.2032, 0.25, 0.25, 0.4717, 0.1582, 0.4717, 0.1582, 0.25, 0.25, 0.4496, 0.1167, 0.4496, 0.1167, 0.25, 0.25, 0.4197, 0.08029, 0.4197, 0.08029, 0.25, 0.25, 0.3833, 0.05045, 0.3833, 0.05045, 0.25, 0.25, 0.3418, 0.02827, 0.3418, 0.02827, 0.25, 0.25, 0.2968, 0.01461, 0.2968, 0.01461, 0.25, 0.25, 0.25, 0.01, 0.25, 0.01, 0.25, 0.25, 0.2032, 0.01461, 0.2032, 0.01461, 0.25, 0.25, 0.1582, 0.02827, 0.1582, 0.02827, 0.25, 0.25, 0.1167, 0.05045, 0.1167, 0.05045, 0.25, 0.25, 0.08029, 0.08029, 0.08029, 0.08029, 0.25, 0.25, 0.05045, 0.1167, 0.05045, 0.1167, 0.25, 0.25, 0.02827, 0.1582, 0.02827, 0.1582, 0.25, 0.25, 0.01461, 0.2032, 0.01461, 0.2032, 0.25, 0.25, 0.01, 0.25, 0.01, 0.25, 0.25, 0.25, 0.01461, 0.2968, 0.01461, 0.2968, 0.25, 0.25, 0.02827, 0.3418, 0.02827, 0.3418, 0.25, 0.25, 0.05045, 0.3833, 0.05045, 0.3833, 0.25, 0.25, 0.08029, 0.4197, 0.08029, 0.4197, 0.25, 0.25, 0.1167, 0.4496, 0.1167, 0.4496, 0.25, 0.25, 0.1582, 0.4717, 0.01, 0.25, 0.01461, 0.2968, 0.01461, 0.2968, 0.01, 0.25, 0.1582, 0.4717, 0.25, 0.25, 0.2032, 0.4854, 0.2032, 0.4854, 0.25, 0.25, 0.25, 0.49, 0.75, 0.49, 0.7968, 0.4854, 0.8418, 0.4717, 0.8833, 0.4496, 0.9197, 0.4197, 0.9496, 0.3833, 0.9717, 0.3418, 0.9854, 0.2968, 0.99, 0.25, 0.9854, 0.2032, 0.9717, 0.1582, 0.9496, 0.1167, 0.9197, 0.08029, 0.8833, 0.05045, 0.8418, 0.02827, 0.7968, 0.01461, 0.75, 0.01, 0.7032, 0.01461, 0.6582, 0.02827, 0.6167, 0.05045, 0.5803, 0.08029, 0.5504, 0.1167, 0.5283, 0.1582, 0.5146, 0.2032, 0.51, 0.25, 0.5146, 0.2968, 0.5283, 0.3418, 0.5504, 0.3833, 0.5803, 0.4197, 0.6167, 0.4496, 0.6582, 0.4717, 0.7032, 0.4854, 0.4197, 0.4197, 0.4496, 0.3833, 0.4496, 0.3833, 0.4197, 0.4197, 0.2032, 0.4854, 0.25, 0.49, 0.25, 0.49, 0.2032, 0.4854, 0.4496, 0.1167, 0.4197, 0.08029, 0.4197, 0.08029, 0.4496, 0.1167, 0.1582, 0.02827, 0.1167, 0.05045, 0.1167, 0.05045, 0.1582, 0.02827, 0.01461, 0.2968, 0.02827, 0.3418, 0.02827, 0.3418, 0.01461, 0.2968, 0.4496, 0.3833, 0.4717, 0.3418, 0.4717, 0.3418, 0.4496, 0.3833, 0.4197, 0.08029, 0.3833, 0.05045, 0.3833, 0.05045, 0.4197, 0.08029, 0.1167, 0.05045, 0.08029, 0.08029, 0.08029, 0.08029, 0.1167, 0.05045, 0.02827, 0.3418, 0.05045, 0.3833, 0.05045, 0.3833, 0.02827, 0.3418, 0.4717, 0.3418, 0.4854, 0.2968, 0.4854, 0.2968, 0.4717, 0.3418, 0.25, 0.49, 0.2968, 0.4854, 0.2968, 0.4854, 0.25, 0.49, 0.3833, 0.05045, 0.3418, 0.02827, 0.3418, 0.02827, 0.3833, 0.05045, 0.08029, 0.08029, 0.05045, 0.1167, 0.05045, 0.1167, 0.08029, 0.08029, 0.05045, 0.3833, 0.08029, 0.4197, 0.08029, 0.4197, 0.05045, 0.3833, 0.4854, 0.2968, 0.49, 0.25, 0.49, 0.25, 0.4854, 0.2968, 0.3418, 0.02827, 0.2968, 0.01461, 0.2968, 0.01461, 0.3418, 0.02827, 0.05045, 0.1167, 0.02827, 0.1582, 0.02827, 0.1582, 0.05045, 0.1167, 0.2968, 0.4854, 0.3418, 0.4717, 0.3418, 0.4717, 0.2968, 0.4854, 0.08029, 0.4197, 0.1167, 0.4496, 0.1167, 0.4496, 0.08029, 0.4197, 0.49, 0.25, 0.4854, 0.2032, 0.4854, 0.2032, 0.49, 0.25, 0.2968, 0.01461, 0.25, 0.01, 0.25, 0.01, 0.2968, 0.01461, 0.02827, 0.1582, 0.01461, 0.2032, 0.01461, 0.2032, 0.02827, 0.1582, 0.3418, 0.4717, 0.3833, 0.4496, 0.3833, 0.4496, 0.3418, 0.4717, 0.1167, 0.4496, 0.1582, 0.4717, 0.1582, 0.4717, 0.1167, 0.4496, 0.4854, 0.2032, 0.4717, 0.1582, 0.4717, 0.1582, 0.4854, 0.2032, 0.25, 0.01, 0.2032, 0.01461, 0.2032, 0.01461, 0.25, 0.01, 0.01461, 0.2032, 0.01, 0.25, 0.01, 0.25, 0.01461, 0.2032, 0.3833, 0.4496, 0.4197, 0.4197, 0.4197, 0.4197, 0.3833, 0.4496, 0.1582, 0.4717, 0.2032, 0.4854, 0.2032, 0.4854, 0.1582, 0.4717, 0.4717, 0.1582, 0.4496, 0.1167, 0.4496, 0.1167, 0.4717, 0.1582, 0.2032, 0.01461, 0.1582, 0.02827, 0.1582, 0.02827, 0.2032, 0.01461])
me_cone.update()
me_cylinder_001 = bpy.data.meshes.new('Cylinder.001')
me_cylinder_001.from_pydata([(0.0, 1.0, -1.0), (0.0, 1.0, 1.0), (0.1951, 0.9808, -1.0), (0.1951, 0.9808, 1.0), (0.3827, 0.9239, -1.0), (0.3827, 0.9239, 1.0), (0.5556, 0.8315, -1.0), (0.5556, 0.8315, 1.0), (0.7071, 0.7071, -1.0), (0.7071, 0.7071, 1.0), (0.8315, 0.5556, -1.0), (0.8315, 0.5556, 1.0), (0.9239, 0.3827, -1.0), (0.9239, 0.3827, 1.0), (0.9808, 0.1951, -1.0), (0.9808, 0.1951, 1.0), (1.0, -4.371e-08, -1.0), (1.0, -4.371e-08, 1.0), (0.9808, -0.1951, -1.0), (0.9808, -0.1951, 1.0), (0.9239, -0.3827, -1.0), (0.9239, -0.3827, 1.0), (0.8315, -0.5556, -1.0), (0.8315, -0.5556, 1.0), (0.7071, -0.7071, -1.0), (0.7071, -0.7071, 1.0), (0.5556, -0.8315, -1.0), (0.5556, -0.8315, 1.0), (0.3827, -0.9239, -1.0), (0.3827, -0.9239, 1.0), (0.1951, -0.9808, -1.0), (0.1951, -0.9808, 1.0), (-8.742e-08, -1.0, -1.0), (-8.742e-08, -1.0, 1.0), (-0.1951, -0.9808, -1.0), (-0.1951, -0.9808, 1.0), (-0.3827, -0.9239, -1.0), (-0.3827, -0.9239, 1.0), (-0.5556, -0.8315, -1.0), (-0.5556, -0.8315, 1.0), (-0.7071, -0.7071, -1.0), (-0.7071, -0.7071, 1.0), (-0.8315, -0.5556, -1.0), (-0.8315, -0.5556, 1.0), (-0.9239, -0.3827, -1.0), (-0.9239, -0.3827, 1.0), (-0.9808, -0.1951, -1.0), (-0.9808, -0.1951, 1.0), (-1.0, 1.192e-08, -1.0), (-1.0, 1.192e-08, 1.0), (-0.9808, 0.1951, -1.0), (-0.9808, 0.1951, 1.0), (-0.9239, 0.3827, -1.0), (-0.9239, 0.3827, 1.0), (-0.8315, 0.5556, -1.0), (-0.8315, 0.5556, 1.0), (-0.7071, 0.7071, -1.0), (-0.7071, 0.7071, 1.0), (-0.5556, 0.8315, -1.0), (-0.5556, 0.8315, 1.0), (-0.3827, 0.9239, -1.0), (-0.3827, 0.9239, 1.0), (-0.1951, 0.9808, -1.0), (-0.1951, 0.9808, 1.0)], [], [(0, 1, 3, 2), (2, 3, 5, 4), (4, 5, 7, 6), (6, 7, 9, 8), (8, 9, 11, 10), (10, 11, 13, 12), (12, 13, 15, 14), (14, 15, 17, 16), (16, 17, 19, 18), (18, 19, 21, 20), (20, 21, 23, 22), (22, 23, 25, 24), (24, 25, 27, 26), (26, 27, 29, 28), (28, 29, 31, 30), (30, 31, 33, 32), (32, 33, 35, 34), (34, 35, 37, 36), (36, 37, 39, 38), (38, 39, 41, 40), (40, 41, 43, 42), (42, 43, 45, 44), (44, 45, 47, 46), (46, 47, 49, 48), (48, 49, 51, 50), (50, 51, 53, 52), (52, 53, 55, 54), (54, 55, 57, 56), (56, 57, 59, 58), (58, 59, 61, 60), (3, 1, 63, 61, 59, 57, 55, 53, 51, 49, 47, 45, 43, 41, 39, 37, 35, 33, 31, 29, 27, 25, 23, 21, 19, 17, 15, 13, 11, 9, 7, 5), (60, 61, 63, 62), (62, 63, 1, 0), (0, 2, 4, 6, 8, 10, 12, 14, 16, 18, 20, 22, 24, 26, 28, 30, 32, 34, 36, 38, 40, 42, 44, 46, 48, 50, 52, 54, 56, 58, 60, 62)])
me_cylinder_001.polygons.foreach_set('use_smooth', [True] * 34)
_uv = me_cylinder_001.uv_layers.new(name='UVMap')
_uv.uv.foreach_set('vector', [1.0, 0.5, 1.0, 1.0, 0.9688, 1.0, 0.9688, 0.5, 0.9688, 0.5, 0.9688, 1.0, 0.9375, 1.0, 0.9375, 0.5, 0.9375, 0.5, 0.9375, 1.0, 0.9062, 1.0, 0.9062, 0.5, 0.9062, 0.5, 0.9062, 1.0, 0.875, 1.0, 0.875, 0.5, 0.875, 0.5, 0.875, 1.0, 0.8438, 1.0, 0.8438, 0.5, 0.8438, 0.5, 0.8438, 1.0, 0.8125, 1.0, 0.8125, 0.5, 0.8125, 0.5, 0.8125, 1.0, 0.7812, 1.0, 0.7812, 0.5, 0.7812, 0.5, 0.7812, 1.0, 0.75, 1.0, 0.75, 0.5, 0.75, 0.5, 0.75, 1.0, 0.7188, 1.0, 0.7188, 0.5, 0.7188, 0.5, 0.7188, 1.0, 0.6875, 1.0, 0.6875, 0.5, 0.6875, 0.5, 0.6875, 1.0, 0.6562, 1.0, 0.6562, 0.5, 0.6562, 0.5, 0.6562, 1.0, 0.625, 1.0, 0.625, 0.5, 0.625, 0.5, 0.625, 1.0, 0.5938, 1.0, 0.5938, 0.5, 0.5938, 0.5, 0.5938, 1.0, 0.5625, 1.0, 0.5625, 0.5, 0.5625, 0.5, 0.5625, 1.0, 0.5312, 1.0, 0.5312, 0.5, 0.5312, 0.5, 0.5312, 1.0, 0.5, 1.0, 0.5, 0.5, 0.5, 0.5, 0.5, 1.0, 0.4688, 1.0, 0.4688, 0.5, 0.4688, 0.5, 0.4688, 1.0, 0.4375, 1.0, 0.4375, 0.5, 0.4375, 0.5, 0.4375, 1.0, 0.4062, 1.0, 0.4062, 0.5, 0.4062, 0.5, 0.4062, 1.0, 0.375, 1.0, 0.375, 0.5, 0.375, 0.5, 0.375, 1.0, 0.3438, 1.0, 0.3438, 0.5, 0.3438, 0.5, 0.3438, 1.0, 0.3125, 1.0, 0.3125, 0.5, 0.3125, 0.5, 0.3125, 1.0, 0.2812, 1.0, 0.2812, 0.5, 0.2812, 0.5, 0.2812, 1.0, 0.25, 1.0, 0.25, 0.5, 0.25, 0.5, 0.25, 1.0, 0.2188, 1.0, 0.2188, 0.5, 0.2188, 0.5, 0.2188, 1.0, 0.1875, 1.0, 0.1875, 0.5, 0.1875, 0.5, 0.1875, 1.0, 0.1562, 1.0, 0.1562, 0.5, 0.1562, 0.5, 0.1562, 1.0, 0.125, 1.0, 0.125, 0.5, 0.125, 0.5, 0.125, 1.0, 0.09375, 1.0, 0.09375, 0.5, 0.09375, 0.5, 0.09375, 1.0, 0.0625, 1.0, 0.0625, 0.5, 0.2968, 0.4854, 0.25, 0.49, 0.2032, 0.4854, 0.1582, 0.4717, 0.1167, 0.4496, 0.08029, 0.4197, 0.05045, 0.3833, 0.02827, 0.3418, 0.01461, 0.2968, 0.01, 0.25, 0.01461, 0.2032, 0.02827, 0.1582, 0.05045, 0.1167, 0.08029, 0.08029, 0.1167, 0.05045, 0.1582, 0.02827, 0.2032, 0.01461, 0.25, 0.01, 0.2968, 0.01461, 0.3418, 0.02827, 0.3833, 0.05045, 0.4197, 0.08029, 0.4496, 0.1167, 0.4717, 0.1582, 0.4854, 0.2032, 0.49, 0.25, 0.4854, 0.2968, 0.4717, 0.3418, 0.4496, 0.3833, 0.4197, 0.4197, 0.3833, 0.4496, 0.3418, 0.4717, 0.0625, 0.5, 0.0625, 1.0, 0.03125, 1.0, 0.03125, 0.5, 0.03125, 0.5, 0.03125, 1.0, 0.0, 1.0, 0.0, 0.5, 0.75, 0.49, 0.7968, 0.4854, 0.8418, 0.4717, 0.8833, 0.4496, 0.9197, 0.4197, 0.9496, 0.3833, 0.9717, 0.3418, 0.9854, 0.2968, 0.99, 0.25, 0.9854, 0.2032, 0.9717, 0.1582, 0.9496, 0.1167, 0.9197, 0.08029, 0.8833, 0.05045, 0.8418, 0.02827, 0.7968, 0.01461, 0.75, 0.01, 0.7032, 0.01461, 0.6582, 0.02827, 0.6167, 0.05045, 0.5803, 0.08029, 0.5504, 0.1167, 0.5283, 0.1582, 0.5146, 0.2032, 0.51, 0.25, 0.5146, 0.2968, 0.5283, 0.3418, 0.5504, 0.3833, 0.5803, 0.4197, 0.6167, 0.4496, 0.6582, 0.4717, 0.7032, 0.4854])
me_cylinder_001.update()
me_cylinder_002 = bpy.data.meshes.new('Cylinder.002')
me_cylinder_002.from_pydata([(0.0, 1.0, -1.0), (0.0, 1.0, 1.0), (0.1951, 0.9808, -1.0), (0.1951, 0.9808, 1.0), (0.3827, 0.9239, -1.0), (0.3827, 0.9239, 1.0), (0.5556, 0.8315, -1.0), (0.5556, 0.8315, 1.0), (0.7071, 0.7071, -1.0), (0.7071, 0.7071, 1.0), (0.8315, 0.5556, -1.0), (0.8315, 0.5556, 1.0), (0.9239, 0.3827, -1.0), (0.9239, 0.3827, 1.0), (0.9808, 0.1951, -1.0), (0.9808, 0.1951, 1.0), (1.0, -4.371e-08, -1.0), (1.0, -4.371e-08, 1.0), (0.9808, -0.1951, -1.0), (0.9808, -0.1951, 1.0), (0.9239, -0.3827, -1.0), (0.9239, -0.3827, 1.0), (0.8315, -0.5556, -1.0), (0.8315, -0.5556, 1.0), (0.7071, -0.7071, -1.0), (0.7071, -0.7071, 1.0), (0.5556, -0.8315, -1.0), (0.5556, -0.8315, 1.0), (0.3827, -0.9239, -1.0), (0.3827, -0.9239, 1.0), (0.1951, -0.9808, -1.0), (0.1951, -0.9808, 1.0), (-8.742e-08, -1.0, -1.0), (-8.742e-08, -1.0, 1.0), (-0.1951, -0.9808, -1.0), (-0.1951, -0.9808, 1.0), (-0.3827, -0.9239, -1.0), (-0.3827, -0.9239, 1.0), (-0.5556, -0.8315, -1.0), (-0.5556, -0.8315, 1.0), (-0.7071, -0.7071, -1.0), (-0.7071, -0.7071, 1.0), (-0.8315, -0.5556, -1.0), (-0.8315, -0.5556, 1.0), (-0.9239, -0.3827, -1.0), (-0.9239, -0.3827, 1.0), (-0.9808, -0.1951, -1.0), (-0.9808, -0.1951, 1.0), (-1.0, 1.192e-08, -1.0), (-1.0, 1.192e-08, 1.0), (-0.9808, 0.1951, -1.0), (-0.9808, 0.1951, 1.0), (-0.9239, 0.3827, -1.0), (-0.9239, 0.3827, 1.0), (-0.8315, 0.5556, -1.0), (-0.8315, 0.5556, 1.0), (-0.7071, 0.7071, -1.0), (-0.7071, 0.7071, 1.0), (-0.5556, 0.8315, -1.0), (-0.5556, 0.8315, 1.0), (-0.3827, 0.9239, -1.0), (-0.3827, 0.9239, 1.0), (-0.1951, 0.9808, -1.0), (-0.1951, 0.9808, 1.0)], [], [(0, 1, 3, 2), (2, 3, 5, 4), (4, 5, 7, 6), (6, 7, 9, 8), (8, 9, 11, 10), (10, 11, 13, 12), (12, 13, 15, 14), (14, 15, 17, 16), (16, 17, 19, 18), (18, 19, 21, 20), (20, 21, 23, 22), (22, 23, 25, 24), (24, 25, 27, 26), (26, 27, 29, 28), (28, 29, 31, 30), (30, 31, 33, 32), (32, 33, 35, 34), (34, 35, 37, 36), (36, 37, 39, 38), (38, 39, 41, 40), (40, 41, 43, 42), (42, 43, 45, 44), (44, 45, 47, 46), (46, 47, 49, 48), (48, 49, 51, 50), (50, 51, 53, 52), (52, 53, 55, 54), (54, 55, 57, 56), (56, 57, 59, 58), (58, 59, 61, 60), (3, 1, 63, 61, 59, 57, 55, 53, 51, 49, 47, 45, 43, 41, 39, 37, 35, 33, 31, 29, 27, 25, 23, 21, 19, 17, 15, 13, 11, 9, 7, 5), (60, 61, 63, 62), (62, 63, 1, 0), (0, 2, 4, 6, 8, 10, 12, 14, 16, 18, 20, 22, 24, 26, 28, 30, 32, 34, 36, 38, 40, 42, 44, 46, 48, 50, 52, 54, 56, 58, 60, 62)])
me_cylinder_002.polygons.foreach_set('use_smooth', [True] * 34)
_uv = me_cylinder_002.uv_layers.new(name='UVMap')
_uv.uv.foreach_set('vector', [1.0, 0.5, 1.0, 1.0, 0.9688, 1.0, 0.9688, 0.5, 0.9688, 0.5, 0.9688, 1.0, 0.9375, 1.0, 0.9375, 0.5, 0.9375, 0.5, 0.9375, 1.0, 0.9062, 1.0, 0.9062, 0.5, 0.9062, 0.5, 0.9062, 1.0, 0.875, 1.0, 0.875, 0.5, 0.875, 0.5, 0.875, 1.0, 0.8438, 1.0, 0.8438, 0.5, 0.8438, 0.5, 0.8438, 1.0, 0.8125, 1.0, 0.8125, 0.5, 0.8125, 0.5, 0.8125, 1.0, 0.7812, 1.0, 0.7812, 0.5, 0.7812, 0.5, 0.7812, 1.0, 0.75, 1.0, 0.75, 0.5, 0.75, 0.5, 0.75, 1.0, 0.7188, 1.0, 0.7188, 0.5, 0.7188, 0.5, 0.7188, 1.0, 0.6875, 1.0, 0.6875, 0.5, 0.6875, 0.5, 0.6875, 1.0, 0.6562, 1.0, 0.6562, 0.5, 0.6562, 0.5, 0.6562, 1.0, 0.625, 1.0, 0.625, 0.5, 0.625, 0.5, 0.625, 1.0, 0.5938, 1.0, 0.5938, 0.5, 0.5938, 0.5, 0.5938, 1.0, 0.5625, 1.0, 0.5625, 0.5, 0.5625, 0.5, 0.5625, 1.0, 0.5312, 1.0, 0.5312, 0.5, 0.5312, 0.5, 0.5312, 1.0, 0.5, 1.0, 0.5, 0.5, 0.5, 0.5, 0.5, 1.0, 0.4688, 1.0, 0.4688, 0.5, 0.4688, 0.5, 0.4688, 1.0, 0.4375, 1.0, 0.4375, 0.5, 0.4375, 0.5, 0.4375, 1.0, 0.4062, 1.0, 0.4062, 0.5, 0.4062, 0.5, 0.4062, 1.0, 0.375, 1.0, 0.375, 0.5, 0.375, 0.5, 0.375, 1.0, 0.3438, 1.0, 0.3438, 0.5, 0.3438, 0.5, 0.3438, 1.0, 0.3125, 1.0, 0.3125, 0.5, 0.3125, 0.5, 0.3125, 1.0, 0.2812, 1.0, 0.2812, 0.5, 0.2812, 0.5, 0.2812, 1.0, 0.25, 1.0, 0.25, 0.5, 0.25, 0.5, 0.25, 1.0, 0.2188, 1.0, 0.2188, 0.5, 0.2188, 0.5, 0.2188, 1.0, 0.1875, 1.0, 0.1875, 0.5, 0.1875, 0.5, 0.1875, 1.0, 0.1562, 1.0, 0.1562, 0.5, 0.1562, 0.5, 0.1562, 1.0, 0.125, 1.0, 0.125, 0.5, 0.125, 0.5, 0.125, 1.0, 0.09375, 1.0, 0.09375, 0.5, 0.09375, 0.5, 0.09375, 1.0, 0.0625, 1.0, 0.0625, 0.5, 0.2968, 0.4854, 0.25, 0.49, 0.2032, 0.4854, 0.1582, 0.4717, 0.1167, 0.4496, 0.08029, 0.4197, 0.05045, 0.3833, 0.02827, 0.3418, 0.01461, 0.2968, 0.01, 0.25, 0.01461, 0.2032, 0.02827, 0.1582, 0.05045, 0.1167, 0.08029, 0.08029, 0.1167, 0.05045, 0.1582, 0.02827, 0.2032, 0.01461, 0.25, 0.01, 0.2968, 0.01461, 0.3418, 0.02827, 0.3833, 0.05045, 0.4197, 0.08029, 0.4496, 0.1167, 0.4717, 0.1582, 0.4854, 0.2032, 0.49, 0.25, 0.4854, 0.2968, 0.4717, 0.3418, 0.4496, 0.3833, 0.4197, 0.4197, 0.3833, 0.4496, 0.3418, 0.4717, 0.0625, 0.5, 0.0625, 1.0, 0.03125, 1.0, 0.03125, 0.5, 0.03125, 0.5, 0.03125, 1.0, 0.0, 1.0, 0.0, 0.5, 0.75, 0.49, 0.7968, 0.4854, 0.8418, 0.4717, 0.8833, 0.4496, 0.9197, 0.4197, 0.9496, 0.3833, 0.9717, 0.3418, 0.9854, 0.2968, 0.99, 0.25, 0.9854, 0.2032, 0.9717, 0.1582, 0.9496, 0.1167, 0.9197, 0.08029, 0.8833, 0.05045, 0.8418, 0.02827, 0.7968, 0.01461, 0.75, 0.01, 0.7032, 0.01461, 0.6582, 0.02827, 0.6167, 0.05045, 0.5803, 0.08029, 0.5504, 0.1167, 0.5283, 0.1582, 0.5146, 0.2032, 0.51, 0.25, 0.5146, 0.2968, 0.5283, 0.3418, 0.5504, 0.3833, 0.5803, 0.4197, 0.6167, 0.4496, 0.6582, 0.4717, 0.7032, 0.4854])
me_cylinder_002.update()
me_cube_025 = bpy.data.meshes.new('Cube.025')
me_cube_025.from_pydata([(-1.0, -1.0, -1.0), (-1.0, -1.0, 1.0), (-1.0, 1.0, -1.0), (-1.0, 1.0, 1.0), (1.0, -1.0, -1.0), (1.0, -1.0, 1.0), (1.0, 1.0, -1.0), (1.0, 1.0, 1.0)], [], [(0, 1, 3, 2), (2, 3, 7, 6), (6, 7, 5, 4), (4, 5, 1, 0), (2, 6, 4, 0), (7, 3, 1, 5)])
_uv = me_cube_025.uv_layers.new(name='UVMap')
_uv.uv.foreach_set('vector', [0.375, 0.0, 0.625, 0.0, 0.625, 0.25, 0.375, 0.25, 0.375, 0.25, 0.625, 0.25, 0.625, 0.5, 0.375, 0.5, 0.375, 0.5, 0.625, 0.5, 0.625, 0.75, 0.375, 0.75, 0.375, 0.75, 0.625, 0.75, 0.625, 1.0, 0.375, 1.0, 0.125, 0.5, 0.375, 0.5, 0.375, 0.75, 0.125, 0.75, 0.625, 0.5, 0.875, 0.5, 0.875, 0.75, 0.625, 0.75])
me_cube_025.update()
me_cube_026 = bpy.data.meshes.new('Cube.026')
me_cube_026.from_pydata([(-1.0, -1.0, -1.0), (-1.0, -1.0, 1.0), (-1.0, 1.0, -1.0), (-1.0, 1.0, 1.0), (1.0, -1.0, -1.0), (1.0, -1.0, 1.0), (1.0, 1.0, -1.0), (1.0, 1.0, 1.0)], [], [(0, 1, 3, 2), (2, 3, 7, 6), (6, 7, 5, 4), (4, 5, 1, 0), (2, 6, 4, 0), (7, 3, 1, 5)])
_uv = me_cube_026.uv_layers.new(name='UVMap')
_uv.uv.foreach_set('vector', [0.375, 0.0, 0.625, 0.0, 0.625, 0.25, 0.375, 0.25, 0.375, 0.25, 0.625, 0.25, 0.625, 0.5, 0.375, 0.5, 0.375, 0.5, 0.625, 0.5, 0.625, 0.75, 0.375, 0.75, 0.375, 0.75, 0.625, 0.75, 0.625, 1.0, 0.375, 1.0, 0.125, 0.5, 0.375, 0.5, 0.375, 0.75, 0.125, 0.75, 0.625, 0.5, 0.875, 0.5, 0.875, 0.75, 0.625, 0.75])
me_cube_026.update()
me_cylinder_003 = bpy.data.meshes.new('Cylinder.003')
me_cylinder_003.from_pydata([(2.466e-06, 0.7349, -1.0), (2.466e-06, 0.7349, 1.0), (0.3674, 0.6364, -1.0), (0.3674, 0.6364, 1.0), (0.6364, 0.3674, -1.0), (0.6364, 0.3674, 1.0), (0.7349, -5.491e-07, -1.0), (0.7349, -4.021e-07, 1.0), (0.6364, -0.3674, -1.0), (0.6364, -0.3674, 1.0), (0.3674, -0.6364, -1.0), (0.3674, -0.6364, 1.0), (2.402e-06, -0.7349, -1.0), (2.402e-06, -0.7349, 1.0), (-0.3674, -0.6364, -1.0), (-0.3674, -0.6364, 1.0), (-0.6364, -0.3674, -1.0), (-0.6364, -0.3674, 1.0), (-0.7349, -5.082e-07, -1.0), (-0.7349, -3.612e-07, 1.0), (-0.6364, 0.3674, -1.0), (-0.6364, 0.3674, 1.0), (-0.3674, 0.6364, -1.0), (-0.3674, 0.6364, 1.0)], [], [(0, 1, 3, 2), (2, 3, 5, 4), (4, 5, 7, 6), (6, 7, 9, 8), (8, 9, 11, 10), (10, 11, 13, 12), (12, 13, 15, 14), (14, 15, 17, 16), (16, 17, 19, 18), (18, 19, 21, 20), (20, 21, 23, 22), (22, 23, 1, 0)])
me_cylinder_003.polygons.foreach_set('use_smooth', [True] * 12)
_uv = me_cylinder_003.uv_layers.new(name='UVMap')
_uv.uv.foreach_set('vector', [1.0, 0.0, 1.0, 1.0, 0.9167, 1.0, 0.9167, 0.0, 0.9167, 0.0, 0.9167, 1.0, 0.8333, 1.0, 0.8333, 0.0, 0.8333, 0.0, 0.8333, 1.0, 0.75, 1.0, 0.75, 0.0, 0.75, 0.0, 0.75, 1.0, 0.6667, 1.0, 0.6667, 0.0, 0.6667, 0.0, 0.6667, 1.0, 0.5833, 1.0, 0.5833, 0.0, 0.5833, 0.0, 0.5833, 1.0, 0.5, 1.0, 0.5, 0.0, 0.5, 0.0, 0.5, 1.0, 0.4167, 1.0, 0.4167, 0.0, 0.4167, 0.0, 0.4167, 1.0, 0.3333, 1.0, 0.3333, 0.0, 0.3333, 0.0, 0.3333, 1.0, 0.25, 1.0, 0.25, 0.0, 0.25, 0.0, 0.25, 1.0, 0.1667, 1.0, 0.1667, 0.0, 0.1667, 0.0, 0.1667, 1.0, 0.08333, 1.0, 0.08333, 0.0, 0.08333, 0.0, 0.08333, 1.0, 7.451e-08, 1.0, 7.451e-08, 0.0])
me_cylinder_003.update()
me_cube_027 = bpy.data.meshes.new('Cube.027')
me_cube_027.from_pydata([(-4.262, -1.898, 0.209), (-4.262, -2.019, 0.209), (4.262, -1.898, 0.209), (4.262, -2.019, 0.209), (-4.262, -1.898, -0.209), (-4.262, -2.019, -0.209), (4.262, -1.898, -0.209), (4.262, -2.019, -0.209), (-1.312e-08, -1.898, 0.209), (-1.843e-08, -2.019, 0.209), (1.843e-08, -1.898, -0.209), (1.312e-08, -2.019, -0.209), (-4.262, 2.028, 0.209), (-4.262, 1.907, 0.209), (4.262, 2.028, 0.209), (4.262, 1.907, 0.209), (-4.262, 2.028, -0.209), (-4.262, 1.907, -0.209), (4.262, 2.028, -0.209), (4.262, 1.907, -0.209), (-1.312e-08, 2.028, 0.209), (-1.843e-08, 1.907, 0.209), (1.843e-08, 2.028, -0.209), (1.312e-08, 1.907, -0.209)], [], [(8, 9, 3, 2), (2, 3, 7, 6), (10, 11, 5, 4), (4, 5, 1, 0), (8, 10, 4, 0), (11, 9, 1, 5), (7, 3, 9, 11), (2, 6, 10, 8), (6, 7, 11, 10), (0, 1, 9, 8), (20, 21, 15, 14), (14, 15, 19, 18), (22, 23, 17, 16), (16, 17, 13, 12), (20, 22, 16, 12), (23, 21, 13, 17), (19, 15, 21, 23), (14, 18, 22, 20), (18, 19, 23, 22), (12, 13, 21, 20)])
_uv = me_cube_027.uv_layers.new(name='UVMap')
_uv.uv.foreach_set('vector', [0.009847, 0.06649, 0.03208, 0.06649, 0.03208, 0.8465, 0.009845, 0.8465, 0.2073, 0.8465, 0.2073, 0.8687, 0.1308, 0.8687, 0.1308, 0.8465, 0.3129, 0.06487, 0.3351, 0.06487, 0.3351, 0.8449, 0.3129, 0.8449, 0.3129, 0.8449, 0.3129, 0.8671, 0.2364, 0.8671, 0.2364, 0.8449, 0.2364, 0.06487, 0.3129, 0.06487, 0.3129, 0.8449, 0.2364, 0.8449, 0.3351, 0.06487, 0.4116, 0.06487, 0.4116, 0.8449, 0.3351, 0.8449, 0.1086, 0.8465, 0.03208, 0.8465, 0.03208, 0.06649, 0.1086, 0.06649, 0.2073, 0.8465, 0.1308, 0.8465, 0.1308, 0.06649, 0.2073, 0.06649, 0.1308, 0.8465, 0.1086, 0.8465, 0.1086, 0.06649, 0.1308, 0.06649, 0.4339, 0.8449, 0.4116, 0.8449, 0.4116, 0.06487, 0.4339, 0.06487, 0.009847, 0.06649, 0.03208, 0.06649, 0.03208, 0.8465, 0.009845, 0.8465, 0.2073, 0.8465, 0.2073, 0.8687, 0.1308, 0.8687, 0.1308, 0.8465, 0.3129, 0.06487, 0.3351, 0.06487, 0.3351, 0.8449, 0.3129, 0.8449, 0.3129, 0.8449, 0.3129, 0.8671, 0.2364, 0.8671, 0.2364, 0.8449, 0.2364, 0.06487, 0.3129, 0.06487, 0.3129, 0.8449, 0.2364, 0.8449, 0.3351, 0.06487, 0.4116, 0.06487, 0.4116, 0.8449, 0.3351, 0.8449, 0.1086, 0.8465, 0.03208, 0.8465, 0.03208, 0.06649, 0.1086, 0.06649, 0.2073, 0.8465, 0.1308, 0.8465, 0.1308, 0.06649, 0.2073, 0.06649, 0.1308, 0.8465, 0.1086, 0.8465, 0.1086, 0.06649, 0.1308, 0.06649, 0.4339, 0.8449, 0.4116, 0.8449, 0.4116, 0.06487, 0.4339, 0.06487])
me_cube_027.update()
me_cube_028 = bpy.data.meshes.new('Cube.028')
me_cube_028.from_pydata([(-4.262, -1.898, 0.209), (-4.262, -2.019, 0.209), (4.262, -1.898, 0.209), (4.262, -2.019, 0.209), (-4.262, -1.898, -0.209), (-4.262, -2.019, -0.209), (4.262, -1.898, -0.209), (4.262, -2.019, -0.209), (-1.312e-08, -1.898, 0.209), (-1.843e-08, -2.019, 0.209), (1.843e-08, -1.898, -0.209), (1.312e-08, -2.019, -0.209), (-4.262, 2.028, 0.209), (-4.262, 1.907, 0.209), (4.262, 2.028, 0.209), (4.262, 1.907, 0.209), (-4.262, 2.028, -0.209), (-4.262, 1.907, -0.209), (4.262, 2.028, -0.209), (4.262, 1.907, -0.209), (-1.312e-08, 2.028, 0.209), (-1.843e-08, 1.907, 0.209), (1.843e-08, 2.028, -0.209), (1.312e-08, 1.907, -0.209)], [], [(8, 9, 3, 2), (2, 3, 7, 6), (10, 11, 5, 4), (4, 5, 1, 0), (8, 10, 4, 0), (11, 9, 1, 5), (7, 3, 9, 11), (2, 6, 10, 8), (6, 7, 11, 10), (0, 1, 9, 8), (20, 21, 15, 14), (14, 15, 19, 18), (22, 23, 17, 16), (16, 17, 13, 12), (20, 22, 16, 12), (23, 21, 13, 17), (19, 15, 21, 23), (14, 18, 22, 20), (18, 19, 23, 22), (12, 13, 21, 20)])
_uv = me_cube_028.uv_layers.new(name='UVMap')
_uv.uv.foreach_set('vector', [0.009847, 0.06649, 0.03208, 0.06649, 0.03208, 0.8465, 0.009845, 0.8465, 0.2073, 0.8465, 0.2073, 0.8687, 0.1308, 0.8687, 0.1308, 0.8465, 0.3129, 0.06487, 0.3351, 0.06487, 0.3351, 0.8449, 0.3129, 0.8449, 0.3129, 0.8449, 0.3129, 0.8671, 0.2364, 0.8671, 0.2364, 0.8449, 0.2364, 0.06487, 0.3129, 0.06487, 0.3129, 0.8449, 0.2364, 0.8449, 0.3351, 0.06487, 0.4116, 0.06487, 0.4116, 0.8449, 0.3351, 0.8449, 0.1086, 0.8465, 0.03208, 0.8465, 0.03208, 0.06649, 0.1086, 0.06649, 0.2073, 0.8465, 0.1308, 0.8465, 0.1308, 0.06649, 0.2073, 0.06649, 0.1308, 0.8465, 0.1086, 0.8465, 0.1086, 0.06649, 0.1308, 0.06649, 0.4339, 0.8449, 0.4116, 0.8449, 0.4116, 0.06487, 0.4339, 0.06487, 0.009847, 0.06649, 0.03208, 0.06649, 0.03208, 0.8465, 0.009845, 0.8465, 0.2073, 0.8465, 0.2073, 0.8687, 0.1308, 0.8687, 0.1308, 0.8465, 0.3129, 0.06487, 0.3351, 0.06487, 0.3351, 0.8449, 0.3129, 0.8449, 0.3129, 0.8449, 0.3129, 0.8671, 0.2364, 0.8671, 0.2364, 0.8449, 0.2364, 0.06487, 0.3129, 0.06487, 0.3129, 0.8449, 0.2364, 0.8449, 0.3351, 0.06487, 0.4116, 0.06487, 0.4116, 0.8449, 0.3351, 0.8449, 0.1086, 0.8465, 0.03208, 0.8465, 0.03208, 0.06649, 0.1086, 0.06649, 0.2073, 0.8465, 0.1308, 0.8465, 0.1308, 0.06649, 0.2073, 0.06649, 0.1308, 0.8465, 0.1086, 0.8465, 0.1086, 0.06649, 0.1308, 0.06649, 0.4339, 0.8449, 0.4116, 0.8449, 0.4116, 0.06487, 0.4339, 0.06487])
me_cube_028.update()

# ---- objects
ob_cube_001 = bpy.data.objects.new('Cube.001', me_cube_002)
ob_cube_002 = bpy.data.objects.new('Cube.002', me_cube_003)
ob_cube_005 = bpy.data.objects.new('Cube.005', me_cube_006)
ob_cube_006 = bpy.data.objects.new('Cube.006', me_cube_007)
ob_cube_007 = bpy.data.objects.new('Cube.007', me_cube_008)
ob_cube_008 = bpy.data.objects.new('Cube.008', me_cube_009)
ob_cube_009 = bpy.data.objects.new('Cube.009', me_cube_010)
ob_cube_010 = bpy.data.objects.new('Cube.010', me_cube_011)
ob_cube_011 = bpy.data.objects.new('Cube.011', me_cube_012)
ob_cube_013 = bpy.data.objects.new('Cube.013', me_cube_014)
ob_cube_014 = bpy.data.objects.new('Cube.014', me_cube_015)
ob_cube_015 = bpy.data.objects.new('Cube.015', me_cube_016)
ob_cube_016 = bpy.data.objects.new('Cube.016', me_cube_017)
ob_cube_017 = bpy.data.objects.new('Cube.017', me_cube_018)
ob_cube_018 = bpy.data.objects.new('Cube.018', me_cube_019)
ob_cube_019 = bpy.data.objects.new('Cube.019', me_cube_020)
ob_cube_020 = bpy.data.objects.new('Cube.020', me_cube_021)
ob_cube_021 = bpy.data.objects.new('Cube.021', me_cube_022)
ob_cube_022 = bpy.data.objects.new('Cube.022', me_cube_023)
ob_cube_023 = bpy.data.objects.new('Cube.023', me_cube_024)
ob_cylinder = bpy.data.objects.new('Cylinder', me_cylinder)
ob_cone = bpy.data.objects.new('Cone', me_cone)
ob_cylinder_001 = bpy.data.objects.new('Cylinder.001', me_cylinder_001)
ob_cylinder_002 = bpy.data.objects.new('Cylinder.002', me_cylinder_002)
ob_cube_024 = bpy.data.objects.new('Cube.024', me_cube_025)
ob_cube_025 = bpy.data.objects.new('Cube.025', me_cube_026)
ob_cylinder_003 = bpy.data.objects.new('Cylinder.003', me_cylinder_003)
ob_cube_003 = bpy.data.objects.new('Cube.003', me_cube_027)
ob_cube_004 = bpy.data.objects.new('Cube.004', me_cube_028)

# ---- transforms, parenting, visibility, modifiers, constraints
ob_cube_001.location = (0.0, 0.0, 0.0)
ob_cube_001.scale = (1.005, 1.0, 1.0)
_m = ob_cube_001.modifiers.new('Mirror', 'MIRROR')
_m.use_axis = (True, True, False)
ob_cube_002.location = (0.0, 0.0, 0.0)
ob_cube_002.rotation_euler = (0.0, -0.0, 1.571)
ob_cube_002.scale = (0.2774, 0.5871, 0.5667)
ob_cube_005.location = (0.0, 0.0, 3.257)
ob_cube_005.scale = (1.179, 1.179, 0.1231)
ob_cube_006.location = (0.0, 0.0, 0.902)
ob_cube_006.rotation_euler = (0.0, 0.5281, 0.0)
ob_cube_006.scale = (0.259, 0.5393, 0.4352)
ob_cube_007.location = (0.0, 0.0, 0.902)
ob_cube_007.rotation_euler = (0.0, -0.5089, 0.0)
ob_cube_007.scale = (0.259, 0.5402, 0.4352)
ob_cube_008.location = (0.0, 0.0, -1.117)
ob_cube_008.rotation_euler = (0.0, 0.5281, 0.0)
ob_cube_008.scale = (0.2884, 0.6003, 0.4845)
ob_cube_009.location = (0.0, 0.0, -1.117)
ob_cube_009.rotation_euler = (0.0, -0.5089, 0.0)
ob_cube_009.scale = (0.2884, 0.6014, 0.4845)
ob_cube_010.location = (0.0, 0.0, 2.467)
ob_cube_010.rotation_euler = (0.0, 0.5281, 0.0)
ob_cube_010.scale = (0.2404, 0.5015, 0.404)
ob_cube_011.location = (0.0, 0.0, 2.467)
ob_cube_011.rotation_euler = (0.0, -0.5089, 0.0)
ob_cube_011.scale = (0.2404, 0.5006, 0.404)
ob_cube_013.location = (0.0, 0.0, 5.96e-08)
ob_cube_013.rotation_euler = (0.0, -0.0, 3.142)
ob_cube_013.scale = (0.2722, 0.5667, 0.5667)
ob_cube_014.location = (0.0, 0.0, 1.74)
ob_cube_014.rotation_euler = (0.0, -0.0, 1.571)
ob_cube_014.scale = (0.264, 0.5586, 0.5667)
ob_cube_015.location = (0.0, 0.0, 1.74)
ob_cube_015.rotation_euler = (0.0, -0.0, 3.142)
ob_cube_015.scale = (0.259, 0.5393, 0.5667)
ob_cube_016.location = (0.0, 0.0, 0.902)
ob_cube_016.rotation_euler = (0.0, 0.5281, 1.571)
ob_cube_016.scale = (0.259, 0.5393, 0.4352)
ob_cube_017.location = (0.0, 0.0, 0.902)
ob_cube_017.rotation_euler = (0.0, -0.5089, 1.571)
ob_cube_017.scale = (0.259, 0.5401, 0.4352)
ob_cube_018.location = (0.0, 0.0, -1.117)
ob_cube_018.rotation_euler = (0.0, 0.5281, 1.571)
ob_cube_018.scale = (0.2884, 0.6013, 0.4845)
ob_cube_019.location = (0.0, 0.0, -1.117)
ob_cube_019.rotation_euler = (0.0, -0.5089, 1.571)
ob_cube_019.scale = (0.2884, 0.6003, 0.4845)
ob_cube_020.location = (0.0, 0.0, 2.467)
ob_cube_020.rotation_euler = (0.0, 0.5281, 1.571)
ob_cube_020.scale = (0.2404, 0.5014, 0.404)
ob_cube_021.location = (0.0, 0.0, 2.467)
ob_cube_021.rotation_euler = (0.0, -0.5089, 1.571)
ob_cube_021.scale = (0.2404, 0.5006, 0.404)
ob_cube_022.location = (0.0, 0.0, 3.38)
ob_cube_022.scale = (1.319, 1.319, 0.0454)
ob_cube_023.location = (0.0, 0.0, 3.471)
ob_cube_023.scale = (1.413, 1.413, 0.04248)
ob_cylinder.location = (0.0, 0.0, 4.556)
ob_cylinder.scale = (1.225, 1.225, 1.0)
_m = ob_cylinder.modifiers.new('Auto Smooth', 'NODES')
_m.node_group = ng_auto_smooth
_gi = [s.identifier for s in ng_auto_smooth.interface.items_tree if s.item_type == 'SOCKET' and s.in_out == 'INPUT']
_m[_gi[1]] = 0.5236  # Angle
ob_cone.location = (0.0, 0.0, 5.642)
ob_cone.scale = (1.386, 1.386, 1.0)
_m = ob_cone.modifiers.new('Auto Smooth', 'NODES')
_m.node_group = ng_auto_smooth
_gi = [s.identifier for s in ng_auto_smooth.interface.items_tree if s.item_type == 'SOCKET' and s.in_out == 'INPUT']
_m[_gi[1]] = 0.5236  # Angle
ob_cylinder_001.location = (0.0, 0.0, 5.114)
ob_cylinder_001.scale = (1.284, 1.284, 0.07185)
_m = ob_cylinder_001.modifiers.new('Auto Smooth', 'NODES')
_m.node_group = ng_auto_smooth
_gi = [s.identifier for s in ng_auto_smooth.interface.items_tree if s.item_type == 'SOCKET' and s.in_out == 'INPUT']
_m[_gi[1]] = 0.5236  # Angle
ob_cylinder_002.location = (0.0, 0.0, 4.382)
ob_cylinder_002.scale = (1.284, 1.284, 0.07185)
_m = ob_cylinder_002.modifiers.new('Auto Smooth', 'NODES')
_m.node_group = ng_auto_smooth
_gi = [s.identifier for s in ng_auto_smooth.interface.items_tree if s.item_type == 'SOCKET' and s.in_out == 'INPUT']
_m[_gi[1]] = 0.5236  # Angle
ob_cube_024.location = (2.062, -0.3996, 0.2425)
ob_cube_024.rotation_euler = (8.354e-10, -0.1112, -1.501e-08)
ob_cube_024.scale = (0.08434, 0.03909, 3.466)
ob_cube_025.location = (2.062, 0.2804, 0.2425)
ob_cube_025.rotation_euler = (8.354e-10, -0.1112, -1.501e-08)
ob_cube_025.scale = (0.08434, 0.03909, 3.466)
ob_cylinder_003.location = (2.438, -0.06199, -3.096)
ob_cylinder_003.rotation_euler = (1.571, -0.0, 0.0)
ob_cylinder_003.scale = (0.05498, 0.05498, 0.3487)
_m = ob_cylinder_003.modifiers.new('Array', 'ARRAY')
_m.count = 17
_m.relative_offset_displace = (-0.57, 5.1, 0.0)
ob_cube_003.location = (0.0, 0.0, -2.943)
ob_cube_003.rotation_euler = (0.0, -0.0, 1.571)
ob_cube_003.scale = (0.3131, 0.6627, 0.5667)
ob_cube_004.location = (0.0, 0.0, -2.943)
ob_cube_004.rotation_euler = (0.0, -0.0, 3.142)
ob_cube_004.scale = (0.3072, 0.6397, 0.5667)

# ---- collection membership
col_collection.objects.link(ob_cube_001)
col_collection.objects.link(ob_cube_002)
col_collection.objects.link(ob_cube_005)
col_collection.objects.link(ob_cube_006)
col_collection.objects.link(ob_cube_007)
col_collection.objects.link(ob_cube_008)
col_collection.objects.link(ob_cube_009)
col_collection.objects.link(ob_cube_010)
col_collection.objects.link(ob_cube_011)
col_collection.objects.link(ob_cube_013)
col_collection.objects.link(ob_cube_014)
col_collection.objects.link(ob_cube_015)
col_collection.objects.link(ob_cube_016)
col_collection.objects.link(ob_cube_017)
col_collection.objects.link(ob_cube_018)
col_collection.objects.link(ob_cube_019)
col_collection.objects.link(ob_cube_020)
col_collection.objects.link(ob_cube_021)
col_collection.objects.link(ob_cube_022)
col_collection.objects.link(ob_cube_023)
col_collection.objects.link(ob_cylinder)
col_collection.objects.link(ob_cone)
col_collection.objects.link(ob_cylinder_001)
col_collection.objects.link(ob_cylinder_002)
col_collection.objects.link(ob_cube_024)
col_collection.objects.link(ob_cube_025)
col_collection.objects.link(ob_cylinder_003)
col_collection.objects.link(ob_cube_003)
col_collection.objects.link(ob_cube_004)

# ---- scene / render settings (as saved in the file)
scene.frame_start = 1; scene.frame_end = 250; scene.frame_set(1)
scene.render.engine = 'BLENDER_EEVEE_NEXT'
scene.cycles.sampling_pattern = 'TABULATED_SOBOL'
scene.cycles.use_light_tree = False
scene.view_settings.view_transform = 'Filmic'
bpy.context.view_layer.update()

# ---- added for rendering (the .blend has no active camera and no usable light): camera, sun
cam_auto = bpy.data.cameras.new('AutoCamera')
cam_auto.lens = 50.0
cam_auto.sensor_width = 36.0
cam_auto.clip_end = 1000.0
ob_auto_camera = bpy.data.objects.new('AutoCamera', cam_auto)
scene.collection.objects.link(ob_auto_camera)
ob_auto_camera.location = (10.2268, -11.6017, 9.12814)
ob_auto_camera.rotation_euler = (1.09748, -7.21219e-08, 0.694738)
scene.camera = ob_auto_camera
light_auto_sun = bpy.data.lights.new('AutoSun', 'SUN')
light_auto_sun.energy = 3.0
light_auto_sun.angle = 0.0523599
ob_auto_sun = bpy.data.objects.new('AutoSun', light_auto_sun)
scene.collection.objects.link(ob_auto_sun)
ob_auto_sun.rotation_euler = (0.872665, 0.174533, 0.523599)
bpy.context.view_layer.update()
